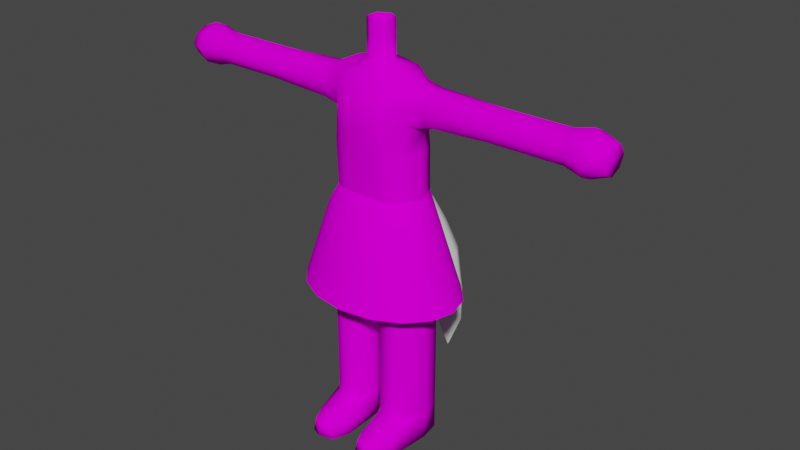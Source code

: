 # Source: chara-test2.blend  (saved by Blender 3.6.14; exported with 4.5.12 LTS)
import bpy
from mathutils import Matrix  # noqa: F401  (used for matrix-valued properties, if any)

bpy.ops.wm.read_factory_settings(use_empty=True)
scene = bpy.context.scene
scene.name = 'Scene'

# ---- collections
col_collection = bpy.data.collections.new('Collection'); scene.collection.children.link(col_collection)

# ---- images (referenced by path relative to the original .blend; pixels are not part of the script)
import os
ASSET_DIR = os.environ.get("B2B_ASSET_DIR", "")  # directory of the original .blend (textures are referenced by path, not embedded)
HERE = os.path.dirname(os.path.abspath(__file__))  # packed textures are extracted next to this script under _unpacked/

def load_image(name, relpath, width, height, colorspace="sRGB"):
    """Load a texture the original file referenced (path relative to the .blend, or extracted next to this script)."""
    p = next((c for c in (os.path.join(HERE, relpath), os.path.join(ASSET_DIR, relpath)) if relpath and os.path.exists(c)), "")
    if p:
        img = bpy.data.images.load(p, check_existing=True)
        img.name = name
    else:  # same state as the original file: an image datablock whose file is absent (Cycles renders it pink)
        img = bpy.data.images.new(name, width, height)
        img.source = "FILE"
        img.filepath = "//" + (relpath or name)
    img.colorspace_settings.name = colorspace
    return img
img_body_png = load_image('body.png', 'body.png', 1024, 1024, 'sRGB')

# ---- materials (node trees are filled in below, after node groups)
mat_material_001 = bpy.data.materials.new('Material.001')
mat_material_001.use_transparent_shadow = False
mat_tail = bpy.data.materials.new('Tail')
mat_tail.use_transparent_shadow = False

# ---- material node trees
mat_material_001.use_nodes = True; mat_material_001.node_tree.nodes.clear()
_N = mat_material_001.node_tree.nodes; _L = mat_material_001.node_tree.links
n0 = _N.new('ShaderNodeBsdfPrincipled'); n0.name = 'Principled BSDF'; n0.location = (10, 300)
n0.distribution = 'GGX'
n0.subsurface_method = 'RANDOM_WALK_SKIN'
n0.inputs[2].default_value = 1.0
n0.inputs[3].default_value = 1.45
n0.inputs[13].default_value = 0.0
n0.inputs[27].default_value = (0.0, 0.0, 0.0, 1.0)
n0.inputs[28].default_value = 1.0
n1 = _N.new('ShaderNodeOutputMaterial'); n1.name = 'Material Output'; n1.location = (300, 300)
n2 = _N.new('ShaderNodeTexImage'); n2.name = 'Image Texture'; n2.location = (-280, 280)
n2.image = img_body_png
_L.new(n0.outputs[0], n1.inputs[0])
_L.new(n2.outputs[0], n0.inputs[0])
n1.is_active_output = True
mat_tail.use_nodes = True; mat_tail.node_tree.nodes.clear()
_N = mat_tail.node_tree.nodes; _L = mat_tail.node_tree.links
n0 = _N.new('ShaderNodeBsdfPrincipled'); n0.name = 'Principled BSDF'; n0.location = (10, 300)
n0.distribution = 'GGX'
n0.subsurface_method = 'RANDOM_WALK_SKIN'
n0.inputs[3].default_value = 1.45
n0.inputs[27].default_value = (0.0, 0.0, 0.0, 1.0)
n0.inputs[28].default_value = 1.0
n1 = _N.new('ShaderNodeOutputMaterial'); n1.name = 'Material Output'; n1.location = (300, 300)
_L.new(n0.outputs[0], n1.inputs[0])
n1.is_active_output = True

# ---- world
world_world = bpy.data.worlds.new('World'); scene.world = world_world
world_world.use_nodes = True; world_world.node_tree.nodes.clear()
_N = world_world.node_tree.nodes; _L = world_world.node_tree.links
n0 = _N.new('ShaderNodeOutputWorld'); n0.name = 'World Output'; n0.location = (300, 300)
n1 = _N.new('ShaderNodeBackground'); n1.name = 'Background'; n1.location = (10, 300)
n1.inputs[0].default_value = (0.05088, 0.05088, 0.05088, 1.0)
_L.new(n1.outputs[0], n0.inputs[0])
n0.is_active_output = True
world_world.color = (0.05088, 0.05088, 0.05088)
world_world.use_sun_shadow = False
world_world.sun_shadow_jitter_overblur = 0.0

# ---- meshes
me_cube_001 = bpy.data.meshes.new('Cube.001')
me_cube_001.from_pydata([(-1.727, -0.8079, 8.95), (-1.616, -0.5747, 14.66), (-1.727, 1.117, 8.95), (-1.616, 0.5747, 14.66), (0.0, -0.7212, 8.95), (-4.429e-17, -0.9121, 14.87), (0.0, 1.03, 8.95), (-1.55e-17, 0.8432, 15.0), (-1.701, -0.8079, 7.337), (-1.949, 0.8079, 7.337), (-0.4668, -0.8079, 7.337), (-0.7862, 0.8079, 7.337), (-1.701, -0.8079, 4.677), (-1.949, 0.8079, 4.677), (-0.4668, -0.8079, 4.677), (-0.7862, 0.8079, 4.677), (-1.949, -0.8079, 2.384e-07), (-1.949, 0.8079, 2.384e-07), (-0.7145, -0.8079, 2.384e-07), (-0.7862, 0.8079, 2.384e-07), (-1.701, -0.8079, 1.011), (-0.4668, -0.8079, 1.011), (-0.7862, 0.8079, 1.011), (-1.949, 0.8079, 1.011), (-1.616, -0.5747, 13.3), (-1.616, 0.5747, 13.3), (0.0, 1.033, 13.04), (0.0, -1.345, 13.04), (-4.74, -0.4748, 14.44), (-4.74, 0.4748, 14.44), (-4.74, -0.4748, 13.53), (-4.74, 0.4748, 13.53), (-7.802, -0.4748, 14.44), (-7.802, 0.4748, 14.44), (-7.802, -0.4748, 13.53), (-7.802, 0.4748, 13.53), (-8.502, -0.6075, 14.56), (-8.502, 0.6075, 14.56), (-8.502, -0.6075, 13.4), (-8.502, 0.6075, 13.4), (-1.603, -0.6322, 13.96), (-1.603, 0.6322, 13.96), (0.0, 1.033, 14.0), (0.0, -1.296, 14.0), (-4.74, -0.7114, 13.98), (-4.74, 0.7114, 13.98), (-7.802, -0.7114, 13.98), (-7.802, 0.7114, 13.98), (-8.502, -0.9102, 13.98), (-8.502, 0.9102, 13.98), (-2.112, 0.0, 8.95), (-2.026, 0.0, 14.71), (0.0, 0.0, 8.95), (-2.067, -1.788e-07, 7.337), (-0.1644, -2.384e-07, 7.337), (-2.067, -1.788e-07, 4.677), (-0.3724, -2.384e-07, 4.677), (-2.067, -1.788e-07, 2.384e-07), (-0.3724, -2.384e-07, 2.384e-07), (-2.067, -1.788e-07, 1.011), (-0.3724, -2.384e-07, 1.011), (-1.975, 0.0, 13.05), (-4.74, 0.0, 14.66), (-4.74, 0.0, 13.3), (-7.802, 0.0, 14.66), (-7.802, 0.0, 13.3), (-8.502, 0.0, 14.85), (-8.502, 0.0, 13.11), (-1.0, 1.309, 8.95), (-1.0, 0.8105, 15.0), (-1.112, -1.0, 8.95), (-1.081, -0.7207, 14.82), (-1.412, 1.0, 7.337), (-1.164, -1.0, 7.337), (-1.412, 1.0, 4.677), (-1.164, -1.0, 4.677), (-1.412, 1.0, 2.384e-07), (-1.412, -1.0, 2.384e-07), (-1.412, 1.0, 1.011), (-1.164, -1.0, 1.011), (-1.0, -1.198, 13.04), (-1.0, 1.0, 13.04), (-1.0, -1.198, 14.0), (-1.0, 1.0, 14.0), (-1.412, -2.086e-07, 2.384e-07), (-1.0, 0.0, 15.19), (-9.254, -0.4008, 14.36), (-9.254, 0.4008, 14.36), (-9.254, -0.4008, 13.6), (-9.254, 0.4008, 13.6), (-9.254, -0.6006, 13.98), (-9.254, 0.6006, 13.98), (-9.254, 0.0, 14.56), (-9.254, 0.0, 13.41), (-1.908, -1.792, 2.384e-07), (-1.604, -2.466, 2.384e-07), (-1.156, -2.627, 2.384e-07), (-0.5738, -2.466, 2.384e-07), (-1.448, -2.463, 0.6501), (-0.7441, -2.463, 0.6501), (-1.794, -1.823, 0.5756), (-1.142, -2.572, 0.6501), (-0.3215, -1.792, 2.384e-07), (-0.4352, -1.823, 0.5756), (-1.438, 0.9625, 10.33), (0.0, 1.015, 10.33), (0.01093, -1.104, 10.35), (-1.438, -0.8079, 10.33), (-1.822, 0.0, 10.33), (-0.8224, 1.155, 10.33), (-0.8224, -1.054, 10.33), (-1.498, -0.8079, 12.12), (-1.498, 0.8607, 12.12), (0.0, 1.027, 12.12), (0.01093, -1.195, 12.13), (-1.882, 0.0, 12.12), (-1.0, 1.053, 12.12), (-1.0, -1.054, 12.12), (-0.5, -0.8713, 14.87), (-0.5, -1.348, 13.04), (-0.5, -1.324, 14.0), (-0.5, -1.164, 12.12), (0.0, 0.5213, 15.3), (-0.4515, 0.2607, 15.23), (-0.4515, -0.2607, 15.23), (0.0, -0.5213, 15.3), (-0.4515, 0.2607, 16.7), (0.0, 0.5213, 16.7), (-0.4515, -0.2607, 16.7), (0.0, -0.5213, 16.7), (-2.281, -0.4981, 13.41), (-2.281, 0.4981, 13.41), (-2.281, -0.4981, 14.55), (-2.281, 0.4981, 14.55), (-2.281, 0.6038, 13.98), (-2.281, -0.6038, 13.98), (-2.584, 0.0, 14.66), (-2.584, 0.0, 13.3), (-5.015, 0.4748, 13.53), (-5.015, 0.4748, 14.44), (-5.015, -0.4748, 14.44), (-5.015, -0.4748, 13.53), (-5.015, -0.7114, 13.98), (-5.015, 0.7114, 13.98), (-5.015, 0.0, 14.66), (-5.015, 0.0, 13.3), (-4.489, -0.4828, 13.51), (-4.489, -0.4828, 14.45), (-4.489, 0.7004, 13.98), (-4.489, -0.7004, 13.98), (-4.52, 0.0, 14.66), (-4.52, 0.0, 13.3), (-4.489, 0.4828, 13.51), (-4.489, 0.4828, 14.45), (-7.545, 0.4748, 13.53), (-7.545, -0.4748, 14.44), (-7.545, -0.7114, 13.98), (-7.545, 0.7114, 13.98), (-7.545, 0.0, 14.66), (-7.545, 0.0, 13.3), (-7.545, 0.4748, 14.44), (-7.545, -0.4748, 13.53), (-0.4668, -0.8079, 4.388), (-1.949, 0.8079, 4.388), (-1.701, -0.8079, 4.388), (-0.7862, 0.8079, 4.388), (-0.3724, -2.384e-07, 4.388), (-2.067, -1.788e-07, 4.388), (-1.164, -1.0, 4.388), (-1.412, 1.0, 4.388), (-0.4668, -0.8079, 5.002), (-0.7862, 0.8079, 5.002), (-1.949, 0.8079, 5.002), (-1.701, -0.8079, 5.002), (-2.067, -1.788e-07, 5.002), (-0.347, -2.384e-07, 5.002), (-1.412, 1.0, 5.002), (-1.164, -1.0, 5.002), (-1.701, -0.8079, 1.328), (-0.7862, 0.8079, 1.328), (-0.3724, -2.384e-07, 1.328), (-2.067, -1.788e-07, 1.328), (-1.164, -1.0, 1.328), (-1.412, 1.0, 1.328), (-0.4668, -0.8079, 1.328), (-1.949, 0.8079, 1.328), (-0.4515, -0.2607, 15.97), (0.0, -0.5213, 16.0), (-0.4515, 0.2607, 15.97), (0.0, 0.5213, 16.0), (1.727, -0.8079, 8.95), (1.616, -0.5747, 14.66), (1.727, 1.117, 8.95), (1.616, 0.5747, 14.66), (1.701, -0.8079, 7.337), (1.949, 0.8079, 7.337), (0.4668, -0.8079, 7.337), (0.7862, 0.8079, 7.337), (1.701, -0.8079, 4.677), (1.949, 0.8079, 4.677), (0.4668, -0.8079, 4.677), (0.7862, 0.8079, 4.677), (1.949, -0.8079, 2.384e-07), (1.949, 0.8079, 2.384e-07), (0.7145, -0.8079, 2.384e-07), (0.7862, 0.8079, 2.384e-07), (1.701, -0.8079, 1.011), (0.4668, -0.8079, 1.011), (0.7862, 0.8079, 1.011), (1.949, 0.8079, 1.011), (1.616, -0.5747, 13.3), (1.616, 0.5747, 13.3), (4.74, -0.4748, 14.44), (4.74, 0.4748, 14.44), (4.74, -0.4748, 13.53), (4.74, 0.4748, 13.53), (7.802, -0.4748, 14.44), (7.802, 0.4748, 14.44), (7.802, -0.4748, 13.53), (7.802, 0.4748, 13.53), (8.502, -0.6075, 14.56), (8.502, 0.6075, 14.56), (8.502, -0.6075, 13.4), (8.502, 0.6075, 13.4), (1.603, -0.6322, 13.96), (1.603, 0.6322, 13.96), (4.74, -0.7114, 13.98), (4.74, 0.7114, 13.98), (7.802, -0.7114, 13.98), (7.802, 0.7114, 13.98), (8.502, -0.9102, 13.98), (8.502, 0.9102, 13.98), (2.112, 0.0, 8.95), (2.026, 0.0, 14.71), (2.067, -1.788e-07, 7.337), (0.1644, -2.384e-07, 7.337), (2.067, -1.788e-07, 4.677), (0.3724, -2.384e-07, 4.677), (2.067, -1.788e-07, 2.384e-07), (0.3724, -2.384e-07, 2.384e-07), (2.067, -1.788e-07, 1.011), (0.3724, -2.384e-07, 1.011), (1.975, 0.0, 13.05), (4.74, 0.0, 14.66), (4.74, 0.0, 13.3), (7.802, 0.0, 14.66), (7.802, 0.0, 13.3), (8.502, 0.0, 14.85), (8.502, 0.0, 13.11), (1.0, 1.309, 8.95), (1.0, 0.8105, 15.0), (1.112, -1.0, 8.95), (1.081, -0.7207, 14.82), (1.412, 1.0, 7.337), (1.164, -1.0, 7.337), (1.412, 1.0, 4.677), (1.164, -1.0, 4.677), (1.412, 1.0, 2.384e-07), (1.412, -1.0, 2.384e-07), (1.412, 1.0, 1.011), (1.164, -1.0, 1.011), (1.0, -1.198, 13.04), (1.0, 1.0, 13.04), (1.0, -1.198, 14.0), (1.0, 1.0, 14.0), (1.412, -2.086e-07, 2.384e-07), (1.0, 0.0, 15.19), (9.254, -0.4008, 14.36), (9.254, 0.4008, 14.36), (9.254, -0.4008, 13.6), (9.254, 0.4008, 13.6), (9.254, -0.6006, 13.98), (9.254, 0.6006, 13.98), (9.254, 0.0, 14.56), (9.254, 0.0, 13.41), (1.908, -1.792, 2.384e-07), (1.604, -2.466, 2.384e-07), (1.156, -2.627, 2.384e-07), (0.5738, -2.466, 2.384e-07), (1.448, -2.463, 0.6501), (0.7441, -2.463, 0.6501), (1.794, -1.823, 0.5756), (1.142, -2.572, 0.6501), (0.3215, -1.792, 2.384e-07), (0.4352, -1.823, 0.5756), (1.438, 0.9625, 10.33), (1.438, -0.8079, 10.33), (1.822, 0.0, 10.33), (0.8224, 1.155, 10.33), (0.8224, -1.054, 10.33), (1.498, -0.8079, 12.12), (1.498, 0.8607, 12.12), (1.882, 0.0, 12.12), (1.0, 1.053, 12.12), (1.0, -1.054, 12.12), (0.5, -0.8713, 14.87), (0.5, -1.348, 13.04), (0.5, -1.324, 14.0), (0.5, -1.164, 12.12), (0.4515, 0.2607, 15.23), (0.4515, -0.2607, 15.23), (0.4515, 0.2607, 16.7), (0.4515, -0.2607, 16.7), (2.281, -0.4981, 13.41), (2.281, 0.4981, 13.41), (2.281, -0.4981, 14.55), (2.281, 0.4981, 14.55), (2.281, 0.6038, 13.98), (2.281, -0.6038, 13.98), (2.584, 0.0, 14.66), (2.584, 0.0, 13.3), (5.015, 0.4748, 13.53), (5.015, 0.4748, 14.44), (5.015, -0.4748, 14.44), (5.015, -0.4748, 13.53), (5.015, -0.7114, 13.98), (5.015, 0.7114, 13.98), (5.015, 0.0, 14.66), (5.015, 0.0, 13.3), (4.489, -0.4828, 13.51), (4.489, -0.4828, 14.45), (4.489, 0.7004, 13.98), (4.489, -0.7004, 13.98), (4.52, 0.0, 14.66), (4.52, 0.0, 13.3), (4.489, 0.4828, 13.51), (4.489, 0.4828, 14.45), (7.545, 0.4748, 13.53), (7.545, -0.4748, 14.44), (7.545, -0.7114, 13.98), (7.545, 0.7114, 13.98), (7.545, 0.0, 14.66), (7.545, 0.0, 13.3), (7.545, 0.4748, 14.44), (7.545, -0.4748, 13.53), (0.4668, -0.8079, 4.388), (1.949, 0.8079, 4.388), (1.701, -0.8079, 4.388), (0.7862, 0.8079, 4.388), (0.3724, -2.384e-07, 4.388), (2.067, -1.788e-07, 4.388), (1.164, -1.0, 4.388), (1.412, 1.0, 4.388), (0.4668, -0.8079, 5.002), (0.7862, 0.8079, 5.002), (1.949, 0.8079, 5.002), (1.701, -0.8079, 5.002), (2.067, -1.788e-07, 5.002), (0.347, -2.384e-07, 5.002), (1.412, 1.0, 5.002), (1.164, -1.0, 5.002), (1.701, -0.8079, 1.328), (0.7862, 0.8079, 1.328), (0.3724, -2.384e-07, 1.328), (2.067, -1.788e-07, 1.328), (1.164, -1.0, 1.328), (1.412, 1.0, 1.328), (0.4668, -0.8079, 1.328), (1.949, 0.8079, 1.328), (0.4515, -0.2607, 15.97), (0.4515, 0.2607, 15.97), (-3.427, 0.4904, 13.46), (-3.427, 0.4904, 14.5), (-3.427, -0.4904, 13.46), (-3.427, -0.4904, 14.5), (-3.427, 0.6521, 13.98), (-3.427, -0.6521, 13.98), (-3.427, 0.0, 14.66), (-3.427, 0.0, 13.3), (3.427, 0.4904, 13.46), (3.427, 0.4904, 14.5), (3.427, -0.4904, 13.46), (3.427, -0.4904, 14.5), (3.427, 0.6521, 13.98), (3.427, -0.6521, 13.98), (3.427, 0.0, 14.66), (3.427, 0.0, 13.3)], [], [(151, 146, 30, 63), (82, 71, 1, 40), (4, 196, 254, 251), (85, 51, 1, 71), (175, 170, 14, 56), (52, 4, 10, 54), (83, 69, 7, 42), (70, 0, 8, 73), (16, 77, 96, 95), (174, 172, 13, 55), (177, 173, 12, 75), (50, 2, 9, 53), (176, 171, 15, 74), (84, 58, 18, 77), (78, 22, 19, 76), (59, 23, 17, 57), (181, 185, 23, 59), (180, 184, 21, 60), (21, 79, 101, 99), (182, 178, 20, 79), (117, 80, 24, 111), (183, 179, 22, 78), (115, 61, 25, 112), (157, 154, 35, 47), (149, 147, 28, 44), (148, 152, 31, 45), (150, 153, 29, 62), (47, 35, 39, 49), (156, 155, 32, 46), (159, 161, 34, 65), (158, 160, 33, 64), (46, 32, 36, 48), (65, 34, 38, 67), (64, 33, 37, 66), (34, 46, 48, 38), (161, 156, 46, 34), (33, 47, 49, 37), (153, 148, 45, 29), (146, 149, 44, 30), (160, 157, 47, 33), (80, 82, 40, 24), (116, 81, 26, 113), (32, 64, 66, 36), (35, 65, 67, 39), (155, 158, 64, 32), (154, 159, 65, 35), (147, 150, 62, 28), (111, 24, 61, 115), (179, 180, 60, 22), (178, 181, 59, 20), (18, 58, 102, 97), (22, 60, 58, 19), (81, 83, 42, 26), (173, 174, 55, 12), (68, 6, 11, 72), (171, 175, 56, 15), (69, 3, 51, 85), (0, 50, 53, 8), (152, 151, 63, 31), (76, 19, 58, 84), (17, 76, 84, 57), (25, 41, 83, 81), (119, 120, 82, 80), (112, 25, 81, 116), (121, 119, 80, 117), (125, 118, 5), (185, 183, 78, 23), (23, 78, 76, 17), (57, 84, 77, 16), (172, 176, 74, 13), (184, 182, 79, 21), (58, 60, 103, 102), (6, 52, 54, 11), (170, 177, 75, 14), (2, 68, 72, 9), (120, 118, 71, 82), (41, 3, 69, 83), (37, 49, 91, 87), (67, 38, 88, 93), (49, 39, 89, 91), (48, 36, 86, 90), (38, 48, 90, 88), (39, 67, 93, 89), (36, 66, 92, 86), (66, 37, 87, 92), (90, 86, 92, 87, 91, 89, 93, 88), (101, 98, 95, 96), (103, 99, 97, 102), (98, 100, 94, 95), (124, 118, 125), (20, 59, 100, 98), (59, 57, 94, 100), (99, 101, 96, 97), (60, 21, 99, 103), (79, 20, 98, 101), (57, 16, 95, 94), (77, 18, 97, 96), (2, 104, 109, 68), (0, 107, 108, 50), (50, 108, 104, 2), (4, 106, 110, 70), (70, 110, 107, 0), (68, 109, 105, 6), (104, 112, 116, 109), (107, 111, 115, 108), (108, 115, 112, 104), (106, 114, 121, 117, 110), (110, 117, 111, 107), (43, 5, 118, 120), (114, 27, 119, 121), (27, 43, 120, 119), (109, 116, 113, 105), (186, 187, 129, 128), (188, 186, 128, 126), (189, 188, 126, 127), (25, 61, 137, 131), (1, 51, 136, 132), (24, 40, 135, 130), (3, 41, 134, 133), (51, 3, 133, 136), (41, 25, 131, 134), (40, 1, 132, 135), (61, 24, 130, 137), (31, 63, 145, 138), (28, 62, 144, 140), (29, 45, 143, 139), (30, 44, 142, 141), (62, 29, 139, 144), (63, 30, 141, 145), (44, 28, 140, 142), (45, 31, 138, 143), (361, 368, 151, 152), (364, 367, 150, 147), (363, 366, 149, 146), (362, 365, 148, 153), (367, 362, 153, 150), (365, 361, 152, 148), (366, 364, 147, 149), (368, 363, 146, 151), (138, 145, 159, 154), (140, 144, 158, 155), (139, 143, 157, 160), (141, 142, 156, 161), (144, 139, 160, 158), (145, 141, 161, 159), (142, 140, 155, 156), (143, 138, 154, 157), (14, 75, 168, 162), (13, 74, 169, 163), (12, 55, 167, 164), (15, 56, 166, 165), (74, 15, 165, 169), (75, 12, 164, 168), (56, 14, 162, 166), (55, 13, 163, 167), (235, 348, 343, 196), (10, 73, 177, 170), (9, 72, 176, 172), (11, 54, 175, 171), (8, 53, 174, 173), (72, 11, 171, 176), (73, 8, 173, 177), (53, 9, 172, 174), (162, 168, 182, 184), (163, 169, 183, 185), (164, 167, 181, 178), (165, 166, 180, 179), (169, 165, 179, 183), (168, 164, 178, 182), (166, 162, 184, 180), (167, 163, 185, 181), (124, 85, 71), (123, 69, 85), (124, 71, 118), (124, 123, 85), (7, 69, 122), (69, 123, 122), (122, 123, 188, 189), (123, 124, 186, 188), (124, 125, 187, 186), (324, 244, 214, 319), (263, 224, 191, 252), (266, 252, 191, 233), (348, 237, 200, 343), (52, 235, 196, 4), (264, 42, 7, 250), (251, 254, 194, 190), (202, 276, 277, 258), (347, 236, 199, 345), (350, 256, 198, 346), (232, 234, 195, 192), (349, 255, 201, 344), (265, 258, 204, 239), (259, 257, 205, 208), (240, 238, 203, 209), (354, 240, 209, 358), (353, 241, 207, 357), (207, 280, 282, 260), (355, 260, 206, 351), (294, 290, 210, 261), (356, 259, 208, 352), (292, 291, 211, 242), (330, 229, 219, 327), (322, 226, 212, 320), (321, 227, 215, 325), (323, 243, 213, 326), (229, 231, 223, 219), (329, 228, 216, 328), (332, 246, 218, 334), (331, 245, 217, 333), (228, 230, 220, 216), (246, 248, 222, 218), (245, 247, 221, 217), (218, 222, 230, 228), (334, 218, 228, 329), (217, 221, 231, 229), (326, 213, 227, 321), (319, 214, 226, 322), (333, 217, 229, 330), (261, 210, 224, 263), (293, 113, 26, 262), (216, 220, 247, 245), (219, 223, 248, 246), (328, 216, 245, 331), (327, 219, 246, 332), (320, 212, 243, 323), (290, 292, 242, 210), (352, 208, 241, 353), (351, 206, 240, 354), (204, 278, 283, 239), (208, 205, 239, 241), (262, 26, 42, 264), (346, 198, 236, 347), (249, 253, 197, 6), (344, 201, 237, 348), (250, 266, 233, 193), (190, 194, 234, 232), (325, 215, 244, 324), (257, 265, 239, 205), (203, 238, 265, 257), (211, 262, 264, 225), (296, 261, 263, 297), (291, 293, 262, 211), (298, 294, 261, 296), (125, 5, 295), (358, 209, 259, 356), (209, 203, 257, 259), (238, 202, 258, 265), (345, 199, 255, 349), (357, 207, 260, 355), (239, 283, 284, 241), (6, 197, 235, 52), (343, 200, 256, 350), (192, 195, 253, 249), (297, 263, 252, 295), (225, 264, 250, 193), (221, 268, 272, 231), (248, 274, 269, 222), (231, 272, 270, 223), (230, 271, 267, 220), (222, 269, 271, 230), (223, 270, 274, 248), (220, 267, 273, 247), (247, 273, 268, 221), (271, 269, 274, 270, 272, 268, 273, 267), (282, 277, 276, 279), (284, 283, 278, 280), (279, 276, 275, 281), (300, 125, 295), (206, 279, 281, 240), (240, 281, 275, 238), (280, 278, 277, 282), (241, 284, 280, 207), (260, 282, 279, 206), (238, 275, 276, 202), (258, 277, 278, 204), (192, 249, 288, 285), (190, 232, 287, 286), (232, 192, 285, 287), (4, 251, 289, 106), (251, 190, 286, 289), (249, 6, 105, 288), (285, 288, 293, 291), (286, 287, 292, 290), (287, 285, 291, 292), (106, 289, 294, 298, 114), (289, 286, 290, 294), (43, 297, 295, 5), (114, 298, 296, 27), (27, 296, 297, 43), (288, 105, 113, 293), (359, 302, 129, 187), (360, 301, 302, 359), (189, 127, 301, 360), (211, 304, 310, 242), (191, 305, 309, 233), (210, 303, 308, 224), (193, 306, 307, 225), (233, 309, 306, 193), (225, 307, 304, 211), (224, 308, 305, 191), (242, 310, 303, 210), (215, 311, 318, 244), (212, 313, 317, 243), (213, 312, 316, 227), (214, 314, 315, 226), (243, 317, 312, 213), (244, 318, 314, 214), (226, 315, 313, 212), (227, 316, 311, 215), (369, 325, 324, 376), (372, 320, 323, 375), (371, 319, 322, 374), (370, 326, 321, 373), (375, 323, 326, 370), (373, 321, 325, 369), (374, 322, 320, 372), (376, 324, 319, 371), (311, 327, 332, 318), (313, 328, 331, 317), (312, 333, 330, 316), (314, 334, 329, 315), (317, 331, 333, 312), (318, 332, 334, 314), (315, 329, 328, 313), (316, 330, 327, 311), (200, 335, 341, 256), (199, 336, 342, 255), (198, 337, 340, 236), (201, 338, 339, 237), (255, 342, 338, 201), (256, 341, 337, 198), (237, 339, 335, 200), (236, 340, 336, 199), (196, 343, 350, 254), (195, 345, 349, 253), (197, 344, 348, 235), (194, 346, 347, 234), (253, 349, 344, 197), (254, 350, 346, 194), (234, 347, 345, 195), (335, 357, 355, 341), (336, 358, 356, 342), (337, 351, 354, 340), (338, 352, 353, 339), (342, 356, 352, 338), (341, 355, 351, 337), (339, 353, 357, 335), (340, 354, 358, 336), (300, 252, 266), (299, 266, 250), (300, 295, 252), (300, 266, 299), (7, 122, 250), (250, 122, 299), (122, 189, 360, 299), (299, 360, 359, 300), (300, 359, 187, 125), (54, 10, 170, 175), (4, 70, 73, 10), (137, 130, 363, 368), (135, 132, 364, 366), (134, 131, 361, 365), (136, 133, 362, 367), (133, 134, 365, 362), (130, 135, 366, 363), (132, 136, 367, 364), (131, 137, 368, 361), (310, 376, 371, 303), (308, 374, 372, 305), (307, 373, 369, 304), (309, 375, 370, 306), (306, 370, 373, 307), (303, 371, 374, 308), (305, 372, 375, 309), (304, 369, 376, 310)])
me_cube_001.polygons.foreach_set('use_smooth', [True] * 376)
_uv = me_cube_001.uv_layers.new(name='UVMap')
_uv.uv.foreach_set('vector', [0.06775, 0.8313, 0.06404, 0.8072, 0.07556, 0.806, 0.07789, 0.8303, 0.7515, 0.1265, 0.7167, 0.1221, 0.7178, 0.09928, 0.747, 0.09451, 0.1234, 0.3215, 0.1412, 0.3255, 0.1413, 0.3334, 0.1242, 0.3334, 0.6864, 0.122, 0.6967, 0.08131, 0.7178, 0.09928, 0.7167, 0.1221, 0.5071, 0.2692, 0.5068, 0.2378, 0.5194, 0.2376, 0.5197, 0.269, 0.1245, 0.3071, 0.1234, 0.2994, 0.1412, 0.2954, 0.1417, 0.3048, 0.8135, 0.4481, 0.8506, 0.4515, 0.8498, 0.4862, 0.8126, 0.4862, 0.1242, 0.2875, 0.1247, 0.2809, 0.1414, 0.2813, 0.1413, 0.2875, 0.726, 0.8627, 0.7047, 0.866, 0.6751, 0.8107, 0.6952, 0.826, 0.5064, 0.1529, 0.5065, 0.1211, 0.5191, 0.1212, 0.5191, 0.1529, 0.5066, 0.2096, 0.5065, 0.1875, 0.5191, 0.1874, 0.5192, 0.2096, 0.1249, 0.2721, 0.1242, 0.2609, 0.1411, 0.2629, 0.1413, 0.2718, 0.5066, 0.09895, 0.5069, 0.0736, 0.5194, 0.07374, 0.5192, 0.09906, 0.7022, 0.6878, 0.7359, 0.7223, 0.7067, 0.7404, 0.6732, 0.7335, 0.8027, 0.6707, 0.7944, 0.7024, 0.7506, 0.6915, 0.7506, 0.6598, 0.7786, 0.8593, 0.7944, 0.8901, 0.7583, 0.906, 0.7432, 0.8842, 0.7889, 0.8528, 0.8074, 0.8841, 0.7944, 0.8901, 0.7786, 0.8593, 0.7912, 0.7505, 0.7686, 0.7776, 0.7548, 0.7709, 0.779, 0.7437, 0.7548, 0.7709, 0.7512, 0.8064, 0.7048, 0.8068, 0.7059, 0.7987, 0.7641, 0.8058, 0.7687, 0.8259, 0.7569, 0.8311, 0.7512, 0.8064, 0.8226, 0.1234, 0.7867, 0.1244, 0.7749, 0.08775, 0.8233, 0.1019, 0.8184, 0.6751, 0.8094, 0.7075, 0.7944, 0.7024, 0.8027, 0.6707, 0.7373, 0.3937, 0.7714, 0.3883, 0.7875, 0.414, 0.7388, 0.4279, 0.1885, 0.7053, 0.1983, 0.6873, 0.2074, 0.6936, 0.1964, 0.7091, 0.0629, 0.7835, 0.06137, 0.7601, 0.07268, 0.7599, 0.07413, 0.7828, 0.06352, 0.6888, 0.06508, 0.6648, 0.07675, 0.6662, 0.07484, 0.6897, 0.06265, 0.7363, 0.06164, 0.7124, 0.07301, 0.7127, 0.07247, 0.7364, 0.1964, 0.7091, 0.2074, 0.6936, 0.225, 0.7117, 0.2118, 0.7206, 0.1867, 0.7716, 0.1822, 0.7544, 0.1899, 0.7528, 0.1949, 0.7683, 0.208, 0.814, 0.1955, 0.7905, 0.2053, 0.7848, 0.221, 0.8067, 0.1806, 0.7381, 0.1832, 0.7219, 0.1907, 0.7239, 0.1879, 0.7383, 0.1949, 0.7683, 0.1899, 0.7528, 0.2051, 0.7484, 0.211, 0.7573, 0.221, 0.8067, 0.2053, 0.7848, 0.2244, 0.7671, 0.2479, 0.7743, 0.1879, 0.7383, 0.1907, 0.7239, 0.2056, 0.729, 0.2036, 0.7387, 0.2053, 0.7848, 0.1949, 0.7683, 0.211, 0.7573, 0.2244, 0.7671, 0.1955, 0.7905, 0.1867, 0.7716, 0.1949, 0.7683, 0.2053, 0.7848, 0.1907, 0.7239, 0.1964, 0.7091, 0.2118, 0.7206, 0.2056, 0.729, 0.06164, 0.7124, 0.06352, 0.6888, 0.07484, 0.6897, 0.07301, 0.7127, 0.06404, 0.8072, 0.0629, 0.7835, 0.07413, 0.7828, 0.07556, 0.806, 0.1832, 0.7219, 0.1885, 0.7053, 0.1964, 0.7091, 0.1907, 0.7239, 0.7867, 0.1244, 0.7515, 0.1265, 0.747, 0.09451, 0.7749, 0.08775, 0.7394, 0.448, 0.7757, 0.4464, 0.7757, 0.4862, 0.7398, 0.4862, 0.1899, 0.7528, 0.1879, 0.7383, 0.2036, 0.7387, 0.2051, 0.7484, 0.2074, 0.6936, 0.2235, 0.6736, 0.2479, 0.7055, 0.225, 0.7117, 0.1822, 0.7544, 0.1806, 0.7381, 0.1879, 0.7383, 0.1899, 0.7528, 0.1983, 0.6873, 0.2121, 0.6655, 0.2235, 0.6736, 0.2074, 0.6936, 0.06137, 0.7601, 0.06265, 0.7363, 0.07247, 0.7364, 0.07268, 0.7599, 0.8233, 0.1019, 0.7749, 0.08775, 0.7904, 0.0627, 0.8259, 0.06742, 0.8094, 0.7075, 0.7912, 0.7505, 0.779, 0.7437, 0.7944, 0.7024, 0.7687, 0.8259, 0.7889, 0.8528, 0.7786, 0.8593, 0.7569, 0.8311, 0.7067, 0.7404, 0.7359, 0.7223, 0.7048, 0.7752, 0.6935, 0.7881, 0.7944, 0.7024, 0.779, 0.7437, 0.7359, 0.7223, 0.7506, 0.6915, 0.7757, 0.4464, 0.8135, 0.4481, 0.8126, 0.4862, 0.7757, 0.4862, 0.5065, 0.1875, 0.5064, 0.1529, 0.5191, 0.1529, 0.5191, 0.1874, 0.1232, 0.2537, 0.1218, 0.2432, 0.1408, 0.2493, 0.1408, 0.2566, 0.5069, 0.0736, 0.5074, 0.03824, 0.5198, 0.03884, 0.5194, 0.07374, 0.8506, 0.4515, 0.8462, 0.4235, 0.8668, 0.4044, 0.8789, 0.4452, 0.1247, 0.2809, 0.1249, 0.2721, 0.1413, 0.2718, 0.1414, 0.2813, 0.06508, 0.6648, 0.06932, 0.6403, 0.07966, 0.6415, 0.07675, 0.6662, 0.7506, 0.6598, 0.7506, 0.6915, 0.7359, 0.7223, 0.7022, 0.6878, 0.7583, 0.906, 0.7576, 0.9281, 0.7236, 0.9013, 0.7432, 0.8842, 0.7875, 0.414, 0.8162, 0.4198, 0.8135, 0.4481, 0.7757, 0.4464, 0.7869, 0.1441, 0.7529, 0.1448, 0.7515, 0.1265, 0.7867, 0.1244, 0.7388, 0.4279, 0.7875, 0.414, 0.7757, 0.4464, 0.7394, 0.448, 0.8224, 0.1431, 0.7869, 0.1441, 0.7867, 0.1244, 0.8226, 0.1234, 0.6976, 0.1624, 0.718, 0.1444, 0.7187, 0.1624, 0.8074, 0.8841, 0.8184, 0.9102, 0.8039, 0.9161, 0.7944, 0.8901, 0.7944, 0.8901, 0.8039, 0.9161, 0.7576, 0.9281, 0.7583, 0.906, 0.7432, 0.8842, 0.7236, 0.9013, 0.7047, 0.866, 0.726, 0.8627, 0.5065, 0.1211, 0.5066, 0.09895, 0.5192, 0.09906, 0.5191, 0.1212, 0.7686, 0.7776, 0.7641, 0.8058, 0.7512, 0.8064, 0.7548, 0.7709, 0.7359, 0.7223, 0.779, 0.7437, 0.7155, 0.7851, 0.7048, 0.7752, 0.1218, 0.2432, 0.1252, 0.2327, 0.1417, 0.238, 0.1408, 0.2493, 0.5068, 0.2378, 0.5066, 0.2096, 0.5192, 0.2096, 0.5194, 0.2376, 0.1242, 0.2609, 0.1232, 0.2537, 0.1408, 0.2566, 0.1411, 0.2629, 0.7529, 0.1448, 0.718, 0.1444, 0.7167, 0.1221, 0.7515, 0.1265, 0.8162, 0.4198, 0.8462, 0.4235, 0.8506, 0.4515, 0.8135, 0.4481, 0.2056, 0.729, 0.2118, 0.7206, 0.2186, 0.7297, 0.215, 0.7343, 0.2479, 0.7743, 0.2244, 0.7671, 0.2261, 0.7481, 0.2342, 0.7391, 0.2118, 0.7206, 0.225, 0.7117, 0.2261, 0.7301, 0.2186, 0.7297, 0.211, 0.7573, 0.2051, 0.7484, 0.2145, 0.7436, 0.2182, 0.7483, 0.2244, 0.7671, 0.211, 0.7573, 0.2182, 0.7483, 0.2261, 0.7481, 0.225, 0.7117, 0.2479, 0.7055, 0.2342, 0.7391, 0.2261, 0.7301, 0.2051, 0.7484, 0.2036, 0.7387, 0.2125, 0.7389, 0.2145, 0.7436, 0.2036, 0.7387, 0.2056, 0.729, 0.215, 0.7343, 0.2125, 0.7389, 0.2182, 0.7483, 0.2145, 0.7436, 0.2125, 0.7389, 0.215, 0.7343, 0.2186, 0.7297, 0.2261, 0.7301, 0.2342, 0.7391, 0.2261, 0.7481, 0.7048, 0.8068, 0.7068, 0.8136, 0.6952, 0.826, 0.6751, 0.8107, 0.7155, 0.7851, 0.7059, 0.7987, 0.6935, 0.7881, 0.7048, 0.7752, 0.7068, 0.8136, 0.7183, 0.8258, 0.7095, 0.8366, 0.6952, 0.826, 0.692, 0.1437, 0.718, 0.1444, 0.6976, 0.1624, 0.7569, 0.8311, 0.7786, 0.8593, 0.7183, 0.8258, 0.7068, 0.8136, 0.7786, 0.8593, 0.7432, 0.8842, 0.7095, 0.8366, 0.7183, 0.8258, 0.7059, 0.7987, 0.7048, 0.8068, 0.6751, 0.8107, 0.6935, 0.7881, 0.779, 0.7437, 0.7548, 0.7709, 0.7059, 0.7987, 0.7155, 0.7851, 0.7512, 0.8064, 0.7569, 0.8311, 0.7068, 0.8136, 0.7048, 0.8068, 0.7432, 0.8842, 0.726, 0.8627, 0.6952, 0.826, 0.7095, 0.8366, 0.6732, 0.7335, 0.7067, 0.7404, 0.6935, 0.7881, 0.6751, 0.8107, 0.1242, 0.2609, 0.11, 0.2611, 0.109, 0.2543, 0.1232, 0.2537, 0.1247, 0.2809, 0.1101, 0.282, 0.1104, 0.2723, 0.1249, 0.2721, 0.1249, 0.2721, 0.1104, 0.2723, 0.11, 0.2611, 0.1242, 0.2609, 0.1234, 0.2994, 0.1081, 0.2978, 0.1094, 0.289, 0.1242, 0.2875, 0.1242, 0.2875, 0.1094, 0.289, 0.1101, 0.282, 0.1247, 0.2809, 0.1232, 0.2537, 0.109, 0.2543, 0.1075, 0.2457, 0.1218, 0.2432, 0.6733, 0.4325, 0.7388, 0.4279, 0.7394, 0.448, 0.6735, 0.4559, 0.8916, 0.1062, 0.8233, 0.1019, 0.8259, 0.06742, 0.8934, 0.07222, 0.6732, 0.3952, 0.7373, 0.3937, 0.7388, 0.4279, 0.6733, 0.4325, 0.8902, 0.1628, 0.8219, 0.1629, 0.8224, 0.1431, 0.8226, 0.1234, 0.8909, 0.1313, 0.8909, 0.1313, 0.8226, 0.1234, 0.8233, 0.1019, 0.8916, 0.1062, 0.7527, 0.1624, 0.7187, 0.1624, 0.718, 0.1444, 0.7529, 0.1448, 0.8219, 0.1629, 0.7871, 0.1624, 0.7869, 0.1441, 0.8224, 0.1431, 0.7871, 0.1624, 0.7527, 0.1624, 0.7529, 0.1448, 0.7869, 0.1441, 0.6735, 0.4559, 0.7394, 0.448, 0.7398, 0.4862, 0.6736, 0.4862, 0.3329, 0.851, 0.353, 0.8523, 0.353, 0.8794, 0.3329, 0.8794, 0.3129, 0.851, 0.3329, 0.851, 0.3329, 0.8794, 0.3129, 0.8794, 0.2928, 0.8523, 0.3129, 0.851, 0.3129, 0.8794, 0.2928, 0.8794, 0.7875, 0.414, 0.7714, 0.3883, 0.7838, 0.3674, 0.7986, 0.386, 0.7178, 0.09928, 0.6967, 0.08131, 0.696, 0.06089, 0.7168, 0.07111, 0.7749, 0.08775, 0.747, 0.09451, 0.7401, 0.06664, 0.7634, 0.06077, 0.8462, 0.4235, 0.8162, 0.4198, 0.8224, 0.3912, 0.8462, 0.395, 0.8668, 0.4044, 0.8462, 0.4235, 0.8462, 0.395, 0.8668, 0.3839, 0.8162, 0.4198, 0.7875, 0.414, 0.7986, 0.386, 0.8224, 0.3912, 0.747, 0.09451, 0.7178, 0.09928, 0.7168, 0.07111, 0.7401, 0.06664, 0.7904, 0.0627, 0.7749, 0.08775, 0.7634, 0.06077, 0.7777, 0.04209, 0.07675, 0.6662, 0.07966, 0.6415, 0.09273, 0.6431, 0.08952, 0.6676, 0.07268, 0.7599, 0.07247, 0.7364, 0.08463, 0.7365, 0.08494, 0.7595, 0.07301, 0.7127, 0.07484, 0.6897, 0.08715, 0.6907, 0.08534, 0.7134, 0.07556, 0.806, 0.07413, 0.7828, 0.08634, 0.782, 0.0882, 0.8049, 0.07247, 0.7364, 0.07301, 0.7127, 0.08534, 0.7134, 0.08463, 0.7365, 0.07789, 0.8303, 0.07556, 0.806, 0.0882, 0.8049, 0.09065, 0.8291, 0.07413, 0.7828, 0.07268, 0.7599, 0.08494, 0.7595, 0.08634, 0.782, 0.07484, 0.6897, 0.07675, 0.6662, 0.08952, 0.6676, 0.08715, 0.6907, 0.01526, 0.66, 0.01748, 0.6355, 0.06932, 0.6403, 0.06508, 0.6648, 0.01238, 0.7603, 0.01214, 0.736, 0.06265, 0.7363, 0.06137, 0.7601, 0.01485, 0.8113, 0.01383, 0.7858, 0.0629, 0.7835, 0.06404, 0.8072, 0.01244, 0.7117, 0.01401, 0.6859, 0.06352, 0.6888, 0.06164, 0.7124, 0.01214, 0.736, 0.01244, 0.7117, 0.06164, 0.7124, 0.06265, 0.7363, 0.01401, 0.6859, 0.01526, 0.66, 0.06508, 0.6648, 0.06352, 0.6888, 0.01383, 0.7858, 0.01238, 0.7603, 0.06137, 0.7601, 0.0629, 0.7835, 0.01678, 0.8354, 0.01485, 0.8113, 0.06404, 0.8072, 0.06775, 0.8313, 0.08952, 0.6676, 0.09273, 0.6431, 0.2121, 0.6655, 0.1983, 0.6873, 0.08494, 0.7595, 0.08463, 0.7365, 0.1806, 0.7381, 0.1822, 0.7544, 0.08534, 0.7134, 0.08715, 0.6907, 0.1885, 0.7053, 0.1832, 0.7219, 0.0882, 0.8049, 0.08634, 0.782, 0.1867, 0.7716, 0.1955, 0.7905, 0.08463, 0.7365, 0.08534, 0.7134, 0.1832, 0.7219, 0.1806, 0.7381, 0.09065, 0.8291, 0.0882, 0.8049, 0.1955, 0.7905, 0.208, 0.814, 0.08634, 0.782, 0.08494, 0.7595, 0.1822, 0.7544, 0.1867, 0.7716, 0.08715, 0.6907, 0.08952, 0.6676, 0.1983, 0.6873, 0.1885, 0.7053, 0.5194, 0.2376, 0.5192, 0.2096, 0.5304, 0.2095, 0.5306, 0.2375, 0.5191, 0.1212, 0.5192, 0.09906, 0.5304, 0.09913, 0.5304, 0.1212, 0.5191, 0.1874, 0.5191, 0.1529, 0.5303, 0.1529, 0.5304, 0.1874, 0.5194, 0.07374, 0.5198, 0.03884, 0.531, 0.03894, 0.5306, 0.07384, 0.5192, 0.09906, 0.5194, 0.07374, 0.5306, 0.07384, 0.5304, 0.09913, 0.5192, 0.2096, 0.5191, 0.1874, 0.5304, 0.1874, 0.5304, 0.2095, 0.5197, 0.269, 0.5194, 0.2376, 0.5306, 0.2375, 0.5308, 0.2689, 0.5191, 0.1529, 0.5191, 0.1212, 0.5304, 0.1212, 0.5303, 0.1529, 0.4164, 0.3138, 0.5071, 0.3172, 0.5068, 0.3487, 0.4149, 0.3477, 0.4149, 0.2387, 0.4152, 0.2102, 0.5066, 0.2096, 0.5068, 0.2378, 0.4145, 0.1215, 0.4134, 0.09857, 0.5066, 0.09895, 0.5065, 0.1211, 0.4131, 0.07194, 0.4166, 0.03133, 0.5074, 0.03824, 0.5069, 0.0736, 0.4153, 0.188, 0.4152, 0.1535, 0.5064, 0.1529, 0.5065, 0.1875, 0.4134, 0.09857, 0.4131, 0.07194, 0.5069, 0.0736, 0.5066, 0.09895, 0.4152, 0.2102, 0.4153, 0.188, 0.5065, 0.1875, 0.5066, 0.2096, 0.4152, 0.1535, 0.4145, 0.1215, 0.5065, 0.1211, 0.5064, 0.1529, 0.5306, 0.2375, 0.5304, 0.2095, 0.6488, 0.2093, 0.6488, 0.2372, 0.5304, 0.1212, 0.5304, 0.09913, 0.6487, 0.09947, 0.6487, 0.1215, 0.5304, 0.1874, 0.5303, 0.1529, 0.6487, 0.153, 0.6487, 0.1872, 0.5306, 0.07384, 0.531, 0.03894, 0.6489, 0.03922, 0.6488, 0.0742, 0.5304, 0.09913, 0.5306, 0.07384, 0.6488, 0.0742, 0.6487, 0.09947, 0.5304, 0.2095, 0.5304, 0.1874, 0.6487, 0.1872, 0.6488, 0.2093, 0.5308, 0.2689, 0.5306, 0.2375, 0.6488, 0.2372, 0.6489, 0.2686, 0.5303, 0.1529, 0.5304, 0.1212, 0.6487, 0.1215, 0.6487, 0.153, 0.692, 0.1437, 0.6864, 0.122, 0.7167, 0.1221, 0.8737, 0.4676, 0.8506, 0.4515, 0.8789, 0.4452, 0.692, 0.1437, 0.7167, 0.1221, 0.718, 0.1444, 0.692, 0.1437, 0.6732, 0.1401, 0.6864, 0.122, 0.8498, 0.4862, 0.8506, 0.4515, 0.8666, 0.4862, 0.8506, 0.4515, 0.8737, 0.4676, 0.8666, 0.4862, 0.2928, 0.8252, 0.3129, 0.8227, 0.3129, 0.851, 0.2928, 0.8523, 0.3129, 0.8227, 0.3329, 0.8227, 0.3329, 0.851, 0.3129, 0.851, 0.3329, 0.8227, 0.353, 0.8252, 0.353, 0.8523, 0.3329, 0.851, 0.3525, 0.6046, 0.3626, 0.606, 0.3594, 0.6301, 0.3479, 0.6285, 0.7515, 0.1984, 0.747, 0.2304, 0.7178, 0.2256, 0.7167, 0.2028, 0.6864, 0.2028, 0.7167, 0.2028, 0.7178, 0.2256, 0.6967, 0.2436, 0.5071, 0.3172, 0.5197, 0.3175, 0.5194, 0.3488, 0.5068, 0.3487, 0.1245, 0.3138, 0.1417, 0.3161, 0.1412, 0.3255, 0.1234, 0.3215, 0.8135, 0.5244, 0.8126, 0.4862, 0.8498, 0.4862, 0.8506, 0.521, 0.1242, 0.3334, 0.1413, 0.3334, 0.1414, 0.3396, 0.1247, 0.34, 0.8955, 0.7252, 0.8647, 0.7619, 0.8446, 0.7772, 0.8742, 0.7219, 0.5064, 0.4335, 0.5191, 0.4335, 0.5191, 0.4653, 0.5065, 0.4653, 0.5066, 0.3768, 0.5192, 0.3769, 0.5191, 0.399, 0.5065, 0.399, 0.1249, 0.3488, 0.1413, 0.3491, 0.1411, 0.358, 0.1242, 0.36, 0.5066, 0.4875, 0.5192, 0.4874, 0.5194, 0.5127, 0.5069, 0.5128, 0.8717, 0.9001, 0.8427, 0.8544, 0.8762, 0.8475, 0.9054, 0.8656, 0.9722, 0.9171, 0.9201, 0.9281, 0.9201, 0.8964, 0.9639, 0.8855, 0.9481, 0.7286, 0.9127, 0.7037, 0.9278, 0.6819, 0.9639, 0.6978, 0.9584, 0.7351, 0.9481, 0.7286, 0.9639, 0.6978, 0.9769, 0.7037, 0.9607, 0.8374, 0.9485, 0.8442, 0.9243, 0.817, 0.9381, 0.8103, 0.9243, 0.817, 0.8754, 0.7891, 0.8743, 0.7811, 0.9207, 0.7815, 0.9336, 0.7821, 0.9207, 0.7815, 0.9263, 0.7568, 0.9382, 0.762, 0.8226, 0.2015, 0.8233, 0.2229, 0.7749, 0.2371, 0.7867, 0.2005, 0.9879, 0.9128, 0.9722, 0.9171, 0.9639, 0.8855, 0.9789, 0.8804, 0.7373, 0.5788, 0.7388, 0.5446, 0.7875, 0.5585, 0.7714, 0.5842, 0.4688, 0.7345, 0.4769, 0.7309, 0.4876, 0.7469, 0.4782, 0.753, 0.3459, 0.6521, 0.3571, 0.6532, 0.3548, 0.6759, 0.3435, 0.6754, 0.343, 0.7467, 0.3544, 0.7463, 0.3555, 0.7699, 0.3437, 0.7709, 0.3439, 0.6992, 0.3537, 0.6995, 0.3534, 0.7232, 0.342, 0.723, 0.4769, 0.7309, 0.4927, 0.7197, 0.506, 0.7291, 0.4876, 0.7469, 0.4689, 0.6681, 0.477, 0.6717, 0.4716, 0.6869, 0.464, 0.6851, 0.4912, 0.6271, 0.5037, 0.6346, 0.4877, 0.6557, 0.4782, 0.6497, 0.4619, 0.7013, 0.4691, 0.7013, 0.4716, 0.7157, 0.4639, 0.7176, 0.477, 0.6717, 0.4928, 0.683, 0.4867, 0.6916, 0.4716, 0.6869, 0.5037, 0.6346, 0.5292, 0.6671, 0.5059, 0.6737, 0.4877, 0.6557, 0.4691, 0.7013, 0.4849, 0.7013, 0.4866, 0.711, 0.4716, 0.7157, 0.4877, 0.6557, 0.5059, 0.6737, 0.4928, 0.683, 0.477, 0.6717, 0.4782, 0.6497, 0.4877, 0.6557, 0.477, 0.6717, 0.4689, 0.6681, 0.4716, 0.7157, 0.4866, 0.711, 0.4927, 0.7197, 0.4769, 0.7309, 0.342, 0.723, 0.3534, 0.7232, 0.3544, 0.7463, 0.343, 0.7467, 0.3479, 0.6285, 0.3594, 0.6301, 0.3571, 0.6532, 0.3459, 0.6521, 0.4639, 0.7176, 0.4716, 0.7157, 0.4769, 0.7309, 0.4688, 0.7345, 0.7867, 0.2005, 0.7749, 0.2371, 0.747, 0.2304, 0.7515, 0.1984, 0.7394, 0.5245, 0.7398, 0.4862, 0.7757, 0.4862, 0.7757, 0.5261, 0.4716, 0.6869, 0.4867, 0.6916, 0.4849, 0.7013, 0.4691, 0.7013, 0.4876, 0.7469, 0.506, 0.7291, 0.5292, 0.7358, 0.5034, 0.7676, 0.464, 0.6851, 0.4716, 0.6869, 0.4691, 0.7013, 0.4619, 0.7013, 0.4782, 0.753, 0.4876, 0.7469, 0.5034, 0.7676, 0.4916, 0.7755, 0.3435, 0.6754, 0.3548, 0.6759, 0.3537, 0.6995, 0.3439, 0.6992, 0.8233, 0.2229, 0.8259, 0.2575, 0.7904, 0.2622, 0.7749, 0.2371, 0.9789, 0.8804, 0.9639, 0.8855, 0.9485, 0.8442, 0.9607, 0.8374, 0.9382, 0.762, 0.9263, 0.7568, 0.9481, 0.7286, 0.9584, 0.7351, 0.8762, 0.8475, 0.863, 0.7998, 0.8743, 0.8127, 0.9054, 0.8656, 0.9639, 0.8855, 0.9201, 0.8964, 0.9054, 0.8656, 0.9485, 0.8442, 0.7757, 0.5261, 0.7757, 0.4862, 0.8126, 0.4862, 0.8135, 0.5244, 0.5065, 0.399, 0.5191, 0.399, 0.5191, 0.4335, 0.5064, 0.4335, 0.1232, 0.3672, 0.1408, 0.3643, 0.1408, 0.3716, 0.1218, 0.3777, 0.5069, 0.5128, 0.5194, 0.5127, 0.5198, 0.5476, 0.5074, 0.5482, 0.8506, 0.521, 0.8789, 0.5273, 0.8668, 0.5681, 0.8462, 0.549, 0.1247, 0.34, 0.1414, 0.3396, 0.1413, 0.3491, 0.1249, 0.3488, 0.3437, 0.7709, 0.3555, 0.7699, 0.3575, 0.7948, 0.347, 0.7956, 0.9201, 0.9281, 0.8717, 0.9001, 0.9054, 0.8656, 0.9201, 0.8964, 0.9278, 0.6819, 0.9127, 0.7037, 0.8931, 0.6866, 0.9271, 0.6598, 0.7875, 0.5585, 0.7757, 0.5261, 0.8135, 0.5244, 0.8162, 0.5527, 0.7869, 0.1808, 0.7867, 0.2005, 0.7515, 0.1984, 0.7529, 0.1801, 0.7388, 0.5446, 0.7394, 0.5245, 0.7757, 0.5261, 0.7875, 0.5585, 0.8224, 0.1817, 0.8226, 0.2015, 0.7867, 0.2005, 0.7869, 0.1808, 0.6976, 0.1624, 0.7187, 0.1624, 0.718, 0.1805, 0.9769, 0.7037, 0.9639, 0.6978, 0.9734, 0.6718, 0.9879, 0.6777, 0.9639, 0.6978, 0.9278, 0.6819, 0.9271, 0.6598, 0.9734, 0.6718, 0.9127, 0.7037, 0.8955, 0.7252, 0.8742, 0.7219, 0.8931, 0.6866, 0.5065, 0.4653, 0.5191, 0.4653, 0.5192, 0.4874, 0.5066, 0.4875, 0.9381, 0.8103, 0.9243, 0.817, 0.9207, 0.7815, 0.9336, 0.7821, 0.9054, 0.8656, 0.8743, 0.8127, 0.885, 0.8028, 0.9485, 0.8442, 0.1218, 0.3777, 0.1408, 0.3716, 0.1417, 0.3829, 0.1252, 0.3882, 0.5068, 0.3487, 0.5194, 0.3488, 0.5192, 0.3769, 0.5066, 0.3768, 0.1242, 0.36, 0.1411, 0.358, 0.1408, 0.3643, 0.1232, 0.3672, 0.7529, 0.1801, 0.7515, 0.1984, 0.7167, 0.2028, 0.718, 0.1805, 0.8162, 0.5527, 0.8135, 0.5244, 0.8506, 0.521, 0.8462, 0.549, 0.4866, 0.711, 0.4959, 0.706, 0.4996, 0.7107, 0.4927, 0.7197, 0.5292, 0.6671, 0.5155, 0.7013, 0.5073, 0.6923, 0.5059, 0.6737, 0.4927, 0.7197, 0.4996, 0.7107, 0.5075, 0.7103, 0.506, 0.7291, 0.4928, 0.683, 0.4998, 0.6921, 0.4962, 0.6967, 0.4867, 0.6916, 0.5059, 0.6737, 0.5073, 0.6923, 0.4998, 0.6921, 0.4928, 0.683, 0.506, 0.7291, 0.5075, 0.7103, 0.5155, 0.7013, 0.5292, 0.7358, 0.4867, 0.6916, 0.4962, 0.6967, 0.4938, 0.7014, 0.4849, 0.7013, 0.4849, 0.7013, 0.4938, 0.7014, 0.4959, 0.706, 0.4866, 0.711, 0.4998, 0.6921, 0.5073, 0.6923, 0.5155, 0.7013, 0.5075, 0.7103, 0.4996, 0.7107, 0.4959, 0.706, 0.4938, 0.7014, 0.4962, 0.6967, 0.8743, 0.7811, 0.8446, 0.7772, 0.8647, 0.7619, 0.8763, 0.7743, 0.885, 0.8028, 0.8743, 0.8127, 0.863, 0.7998, 0.8754, 0.7891, 0.8763, 0.7743, 0.8647, 0.7619, 0.879, 0.7512, 0.8878, 0.7621, 0.692, 0.1811, 0.6976, 0.1624, 0.718, 0.1805, 0.9263, 0.7568, 0.8763, 0.7743, 0.8878, 0.7621, 0.9481, 0.7286, 0.9481, 0.7286, 0.8878, 0.7621, 0.879, 0.7512, 0.9127, 0.7037, 0.8754, 0.7891, 0.863, 0.7998, 0.8446, 0.7772, 0.8743, 0.7811, 0.9485, 0.8442, 0.885, 0.8028, 0.8754, 0.7891, 0.9243, 0.817, 0.9207, 0.7815, 0.8743, 0.7811, 0.8763, 0.7743, 0.9263, 0.7568, 0.9127, 0.7037, 0.879, 0.7512, 0.8647, 0.7619, 0.8955, 0.7252, 0.8427, 0.8544, 0.8446, 0.7772, 0.863, 0.7998, 0.8762, 0.8475, 0.1242, 0.36, 0.1232, 0.3672, 0.109, 0.3665, 0.11, 0.3598, 0.1247, 0.34, 0.1249, 0.3488, 0.1104, 0.3486, 0.1101, 0.3389, 0.1249, 0.3488, 0.1242, 0.36, 0.11, 0.3598, 0.1104, 0.3486, 0.1234, 0.3215, 0.1242, 0.3334, 0.1094, 0.3319, 0.1082, 0.3233, 0.1242, 0.3334, 0.1247, 0.34, 0.1101, 0.3389, 0.1094, 0.3319, 0.1232, 0.3672, 0.1218, 0.3777, 0.1075, 0.3752, 0.109, 0.3665, 0.6733, 0.54, 0.6735, 0.5166, 0.7394, 0.5245, 0.7388, 0.5446, 0.8916, 0.2187, 0.8934, 0.2527, 0.8259, 0.2575, 0.8233, 0.2229, 0.6732, 0.5773, 0.6733, 0.54, 0.7388, 0.5446, 0.7373, 0.5788, 0.8902, 0.1628, 0.8909, 0.1936, 0.8226, 0.2015, 0.8224, 0.1817, 0.8219, 0.1629, 0.8909, 0.1936, 0.8916, 0.2187, 0.8233, 0.2229, 0.8226, 0.2015, 0.7527, 0.1624, 0.7529, 0.1801, 0.718, 0.1805, 0.7187, 0.1624, 0.8219, 0.1629, 0.8224, 0.1817, 0.7869, 0.1808, 0.7871, 0.1624, 0.7871, 0.1624, 0.7869, 0.1808, 0.7529, 0.1801, 0.7527, 0.1624, 0.6735, 0.5166, 0.6736, 0.4862, 0.7398, 0.4862, 0.7394, 0.5245, 0.3731, 0.851, 0.3731, 0.8794, 0.353, 0.8794, 0.353, 0.8523, 0.3932, 0.851, 0.3932, 0.8794, 0.3731, 0.8794, 0.3731, 0.851, 0.4133, 0.8523, 0.4133, 0.8794, 0.3932, 0.8794, 0.3932, 0.851, 0.7875, 0.5585, 0.7986, 0.5865, 0.7838, 0.6051, 0.7714, 0.5842, 0.7178, 0.2256, 0.7168, 0.2538, 0.696, 0.264, 0.6967, 0.2436, 0.7749, 0.2371, 0.7634, 0.2641, 0.7401, 0.2582, 0.747, 0.2304, 0.8462, 0.549, 0.8462, 0.5775, 0.8224, 0.5813, 0.8162, 0.5527, 0.8668, 0.5681, 0.8668, 0.5886, 0.8462, 0.5775, 0.8462, 0.549, 0.8162, 0.5527, 0.8224, 0.5813, 0.7986, 0.5865, 0.7875, 0.5585, 0.747, 0.2304, 0.7401, 0.2582, 0.7168, 0.2538, 0.7178, 0.2256, 0.7904, 0.2622, 0.7777, 0.2828, 0.7634, 0.2641, 0.7749, 0.2371, 0.3555, 0.7699, 0.3683, 0.769, 0.3706, 0.7937, 0.3575, 0.7948, 0.3548, 0.6759, 0.367, 0.6768, 0.3659, 0.6998, 0.3537, 0.6995, 0.3534, 0.7232, 0.3658, 0.7229, 0.3668, 0.7457, 0.3544, 0.7463, 0.3594, 0.6301, 0.3719, 0.6317, 0.3692, 0.6544, 0.3571, 0.6532, 0.3537, 0.6995, 0.3659, 0.6998, 0.3658, 0.7229, 0.3534, 0.7232, 0.3626, 0.606, 0.3752, 0.6077, 0.3719, 0.6317, 0.3594, 0.6301, 0.3571, 0.6532, 0.3692, 0.6544, 0.367, 0.6768, 0.3548, 0.6759, 0.3544, 0.7463, 0.3668, 0.7457, 0.3683, 0.769, 0.3555, 0.7699, 0.2936, 0.7738, 0.3437, 0.7709, 0.347, 0.7956, 0.2949, 0.7984, 0.2946, 0.6733, 0.3435, 0.6754, 0.3439, 0.6992, 0.2934, 0.6976, 0.299, 0.6225, 0.3479, 0.6285, 0.3459, 0.6521, 0.297, 0.6479, 0.2928, 0.7219, 0.342, 0.723, 0.343, 0.7467, 0.2934, 0.7478, 0.2934, 0.6976, 0.3439, 0.6992, 0.342, 0.723, 0.2928, 0.7219, 0.2934, 0.7478, 0.343, 0.7467, 0.3437, 0.7709, 0.2936, 0.7738, 0.297, 0.6479, 0.3459, 0.6521, 0.3435, 0.6754, 0.2946, 0.6733, 0.3019, 0.5986, 0.3525, 0.6046, 0.3479, 0.6285, 0.299, 0.6225, 0.3683, 0.769, 0.4782, 0.753, 0.4916, 0.7755, 0.3706, 0.7937, 0.367, 0.6768, 0.464, 0.6851, 0.4619, 0.7013, 0.3659, 0.6998, 0.3658, 0.7229, 0.4639, 0.7176, 0.4688, 0.7345, 0.3668, 0.7457, 0.3719, 0.6317, 0.4782, 0.6497, 0.4689, 0.6681, 0.3692, 0.6544, 0.3659, 0.6998, 0.4619, 0.7013, 0.4639, 0.7176, 0.3658, 0.7229, 0.3752, 0.6077, 0.4912, 0.6271, 0.4782, 0.6497, 0.3719, 0.6317, 0.3692, 0.6544, 0.4689, 0.6681, 0.464, 0.6851, 0.367, 0.6768, 0.3668, 0.7457, 0.4688, 0.7345, 0.4782, 0.753, 0.3683, 0.769, 0.5194, 0.3488, 0.5306, 0.3489, 0.5304, 0.3769, 0.5192, 0.3769, 0.5191, 0.4653, 0.5304, 0.4652, 0.5304, 0.4873, 0.5192, 0.4874, 0.5191, 0.399, 0.5304, 0.3991, 0.5303, 0.4335, 0.5191, 0.4335, 0.5194, 0.5127, 0.5306, 0.5126, 0.531, 0.5475, 0.5198, 0.5476, 0.5192, 0.4874, 0.5304, 0.4873, 0.5306, 0.5126, 0.5194, 0.5127, 0.5192, 0.3769, 0.5304, 0.3769, 0.5304, 0.3991, 0.5191, 0.399, 0.5197, 0.3175, 0.5308, 0.3175, 0.5306, 0.3489, 0.5194, 0.3488, 0.5191, 0.4335, 0.5303, 0.4335, 0.5304, 0.4652, 0.5191, 0.4653, 0.4149, 0.3477, 0.5068, 0.3487, 0.5066, 0.3768, 0.4152, 0.3762, 0.4145, 0.465, 0.5065, 0.4653, 0.5066, 0.4875, 0.4134, 0.4879, 0.4131, 0.5145, 0.5069, 0.5128, 0.5074, 0.5482, 0.4166, 0.5551, 0.4153, 0.3985, 0.5065, 0.399, 0.5064, 0.4335, 0.4152, 0.4329, 0.4134, 0.4879, 0.5066, 0.4875, 0.5069, 0.5128, 0.4131, 0.5145, 0.4152, 0.3762, 0.5066, 0.3768, 0.5065, 0.399, 0.4153, 0.3985, 0.4152, 0.4329, 0.5064, 0.4335, 0.5065, 0.4653, 0.4145, 0.465, 0.5306, 0.3489, 0.6488, 0.3493, 0.6488, 0.3772, 0.5304, 0.3769, 0.5304, 0.4652, 0.6487, 0.465, 0.6487, 0.487, 0.5304, 0.4873, 0.5304, 0.3991, 0.6487, 0.3992, 0.6487, 0.4334, 0.5303, 0.4335, 0.5306, 0.5126, 0.6488, 0.5122, 0.6489, 0.5472, 0.531, 0.5475, 0.5304, 0.4873, 0.6487, 0.487, 0.6488, 0.5122, 0.5306, 0.5126, 0.5304, 0.3769, 0.6488, 0.3772, 0.6487, 0.3992, 0.5304, 0.3991, 0.5308, 0.3175, 0.6489, 0.3179, 0.6488, 0.3493, 0.5306, 0.3489, 0.5303, 0.4335, 0.6487, 0.4334, 0.6487, 0.465, 0.5304, 0.4652, 0.692, 0.1811, 0.7167, 0.2028, 0.6864, 0.2028, 0.8737, 0.5049, 0.8789, 0.5273, 0.8506, 0.521, 0.692, 0.1811, 0.718, 0.1805, 0.7167, 0.2028, 0.692, 0.1811, 0.6864, 0.2028, 0.6732, 0.1848, 0.8498, 0.4862, 0.8666, 0.4862, 0.8506, 0.521, 0.8506, 0.521, 0.8666, 0.4862, 0.8737, 0.5049, 0.4133, 0.8252, 0.4133, 0.8523, 0.3932, 0.851, 0.3932, 0.8227, 0.3932, 0.8227, 0.3932, 0.851, 0.3731, 0.851, 0.3731, 0.8227, 0.3731, 0.8227, 0.3731, 0.851, 0.353, 0.8523, 0.353, 0.8252, 0.4164, 0.2726, 0.4149, 0.2387, 0.5068, 0.2378, 0.5071, 0.2692, 0.1234, 0.2994, 0.1242, 0.2875, 0.1413, 0.2875, 0.1412, 0.2954, 0.7777, 0.04209, 0.7634, 0.06077, 0.7501, 0.01784, 0.7684, 0.01214, 0.7401, 0.06664, 0.7168, 0.07111, 0.7101, 0.02702, 0.7301, 0.02246, 0.8224, 0.3912, 0.7986, 0.386, 0.811, 0.3423, 0.8312, 0.3463, 0.8668, 0.3839, 0.8462, 0.395, 0.8514, 0.3503, 0.8706, 0.3526, 0.8462, 0.395, 0.8224, 0.3912, 0.8312, 0.3463, 0.8514, 0.3503, 0.7634, 0.06077, 0.7401, 0.06664, 0.7301, 0.02246, 0.7501, 0.01784, 0.7168, 0.07111, 0.696, 0.06089, 0.6912, 0.02994, 0.7101, 0.02702, 0.7986, 0.386, 0.7838, 0.3674, 0.7924, 0.337, 0.811, 0.3423, 0.7777, 0.2828, 0.7684, 0.3127, 0.75, 0.307, 0.7634, 0.2641, 0.7401, 0.2582, 0.7301, 0.3024, 0.7101, 0.2978, 0.7168, 0.2538, 0.8224, 0.5813, 0.8312, 0.6262, 0.811, 0.6302, 0.7986, 0.5865, 0.8668, 0.5886, 0.8706, 0.6199, 0.8514, 0.6222, 0.8462, 0.5775, 0.8462, 0.5775, 0.8514, 0.6222, 0.8312, 0.6262, 0.8224, 0.5813, 0.7634, 0.2641, 0.75, 0.307, 0.7301, 0.3024, 0.7401, 0.2582, 0.7168, 0.2538, 0.7101, 0.2978, 0.6912, 0.2949, 0.696, 0.264, 0.7986, 0.5865, 0.811, 0.6302, 0.7924, 0.6355, 0.7838, 0.6051])
me_cube_001.materials.append(mat_material_001)
me_cube_001.use_remesh_fix_poles = True
me_cube_001.use_remesh_preserve_attributes = False
me_cube_001.update()
me_cube_002 = bpy.data.meshes.new('Cube.002')
me_cube_002.from_pydata([(-1.438, 0.9625, 10.33), (0.0, 1.015, 10.33), (0.01093, -1.104, 10.35), (-1.438, -0.8079, 10.33), (-1.822, 0.0, 10.33), (-0.8224, 1.155, 10.33), (-0.8224, -1.054, 10.33), (0.0, 2.49, 6.227), (-1.284, 2.301, 6.227), (-2.373, 1.761, 6.227), (-3.101, 0.953, 6.227), (-3.356, -1.088e-07, 6.227), (-3.101, -0.953, 6.227), (-2.373, -1.761, 6.227), (-1.284, -2.301, 6.227), (0.0, -2.49, 6.227), (-1.6, -1.187, 9.415), (-2.091, -0.6425, 9.415), (-2.263, -7.339e-08, 9.415), (-2.091, 0.6425, 9.415), (-1.6, 1.187, 9.415), (-0.866, 1.551, 9.415), (0.0, 1.679, 9.415), (-0.866, -1.551, 9.415), (0.0, -1.679, 9.415), (1.438, 0.9625, 10.33), (1.438, -0.8079, 10.33), (1.822, 0.0, 10.33), (0.8224, 1.155, 10.33), (0.8224, -1.054, 10.33), (1.284, 2.301, 6.227), (2.373, 1.761, 6.227), (3.101, 0.953, 6.227), (3.356, -1.088e-07, 6.227), (3.101, -0.953, 6.227), (2.373, -1.761, 6.227), (1.284, -2.301, 6.227), (1.6, -1.187, 9.415), (2.091, -0.6425, 9.415), (2.263, -7.339e-08, 9.415), (2.091, 0.6425, 9.415), (1.6, 1.187, 9.415), (0.866, 1.551, 9.415), (0.866, -1.551, 9.415), (-1.075, 0.7287, 10.84), (0.0002295, 0.7682, 10.84), (0.0084, -0.8165, 10.84), (-1.075, -0.5953, 10.84), (-1.363, 0.008872, 10.84), (-0.6149, 0.8724, 10.84), (-0.6149, -0.7793, 10.84), (1.076, 0.7287, 10.84), (1.076, -0.5953, 10.84), (1.363, 0.008872, 10.84), (0.6153, 0.8724, 10.84), (0.6153, -0.7793, 10.84), (-1.987, 1.474, 7.821), (-2.596, 0.7978, 7.821), (0.0, 2.085, 7.821), (-1.075, 1.926, 7.821), (-1.075, -1.926, 7.821), (0.0, -2.085, 7.821), (-2.596, -0.7977, 7.821), (-1.987, -1.474, 7.821), (-2.81, -9.112e-08, 7.821), (1.987, 1.474, 7.821), (2.596, 0.7978, 7.821), (1.075, 1.926, 7.821), (1.075, -1.926, 7.821), (2.596, -0.7977, 7.821), (1.987, -1.474, 7.821), (2.81, -9.112e-08, 7.821)], [], [(56, 19, 57), (58, 21, 59), (61, 23, 24), (63, 17, 16), (57, 18, 64), (59, 20, 56), (60, 16, 23), (62, 18, 17), (0, 20, 5), (4, 17, 18), (6, 16, 3), (28, 22, 42), (4, 19, 0), (3, 17, 4), (2, 23, 6), (40, 65, 66), (42, 58, 67), (61, 43, 68), (70, 38, 69), (39, 66, 71), (41, 67, 65), (68, 37, 70), (69, 39, 71), (2, 43, 24), (26, 37, 29), (27, 40, 39), (28, 41, 25), (1, 5, 22), (29, 43, 2), (27, 38, 26), (25, 40, 27), (0, 19, 20), (6, 23, 16), (28, 1, 22), (5, 20, 21), (4, 18, 19), (3, 16, 17), (2, 24, 23), (26, 38, 37), (28, 42, 41), (29, 37, 43), (27, 39, 38), (25, 41, 40), (5, 21, 22), (25, 53, 51), (6, 47, 50), (5, 44, 0), (29, 52, 26), (2, 50, 46), (28, 51, 54), (3, 48, 47), (2, 55, 29), (1, 49, 5), (26, 53, 27), (0, 48, 4), (1, 54, 45), (34, 71, 33), (36, 70, 35), (65, 30, 31), (71, 32, 33), (35, 69, 34), (15, 68, 36), (67, 7, 30), (66, 31, 32), (12, 64, 62), (14, 63, 60), (8, 56, 9), (10, 64, 11), (13, 62, 63), (15, 60, 61), (7, 59, 8), (9, 57, 10), (56, 20, 19), (58, 22, 21), (61, 60, 23), (63, 62, 17), (57, 19, 18), (59, 21, 20), (60, 63, 16), (62, 64, 18), (40, 41, 65), (42, 22, 58), (61, 24, 43), (70, 37, 38), (39, 40, 66), (41, 42, 67), (68, 43, 37), (69, 38, 39), (25, 27, 53), (6, 3, 47), (5, 49, 44), (29, 55, 52), (2, 6, 50), (28, 25, 51), (3, 4, 48), (2, 46, 55), (1, 45, 49), (26, 52, 53), (0, 44, 48), (1, 28, 54), (34, 69, 71), (36, 68, 70), (65, 67, 30), (71, 66, 32), (35, 70, 69), (15, 61, 68), (67, 58, 7), (66, 65, 31), (12, 11, 64), (14, 13, 63), (8, 59, 56), (10, 57, 64), (13, 12, 62), (15, 14, 60), (7, 58, 59), (9, 56, 57)])
me_cube_002.polygons.foreach_set('use_smooth', [True] * 116)
_uv = me_cube_002.uv_layers.new(name='UVMap')
_uv.uv.foreach_set('vector', [0.1453, 0.1158, 0.1745, 0.1781, 0.1215, 0.1416, 0.2091, 0.06484, 0.2175, 0.1372, 0.1749, 0.0898, 0.07476, 0.3117, 0.139, 0.2788, 0.1374, 0.3117, 0.0822, 0.231, 0.1501, 0.2217, 0.1433, 0.2484, 0.1215, 0.1416, 0.1601, 0.1988, 0.1036, 0.168, 0.1749, 0.0898, 0.1938, 0.1579, 0.1453, 0.1158, 0.07674, 0.2698, 0.1433, 0.2484, 0.139, 0.2788, 0.091, 0.1971, 0.1601, 0.1988, 0.1501, 0.2217, 0.2192, 0.1853, 0.1938, 0.1579, 0.2392, 0.1697, 0.1945, 0.2182, 0.1501, 0.2217, 0.1601, 0.1988, 0.1797, 0.2783, 0.1433, 0.2484, 0.1822, 0.2519, 0.2392, 0.4537, 0.2452, 0.5059, 0.2175, 0.4862, 0.1945, 0.2182, 0.1745, 0.1781, 0.2192, 0.1853, 0.1822, 0.2519, 0.1501, 0.2217, 0.1945, 0.2182, 0.1803, 0.3121, 0.139, 0.2788, 0.1797, 0.2783, 0.1745, 0.4453, 0.1453, 0.5076, 0.1214, 0.4817, 0.2175, 0.4862, 0.2091, 0.5586, 0.1749, 0.5336, 0.07476, 0.3117, 0.139, 0.3445, 0.07673, 0.3536, 0.08219, 0.3923, 0.1501, 0.4017, 0.09098, 0.4262, 0.1601, 0.4246, 0.1214, 0.4817, 0.1036, 0.4554, 0.1938, 0.4655, 0.1749, 0.5336, 0.1453, 0.5076, 0.07673, 0.3536, 0.1433, 0.375, 0.08219, 0.3923, 0.09098, 0.4262, 0.1601, 0.4246, 0.1036, 0.4554, 0.1803, 0.3121, 0.139, 0.3445, 0.1374, 0.3117, 0.1822, 0.3715, 0.1433, 0.375, 0.1797, 0.345, 0.1945, 0.4052, 0.1745, 0.4453, 0.1601, 0.4246, 0.2392, 0.4537, 0.1938, 0.4655, 0.2192, 0.4381, 0.2685, 0.1553, 0.2392, 0.1697, 0.2452, 0.1175, 0.1797, 0.345, 0.139, 0.3445, 0.1803, 0.3121, 0.1945, 0.4052, 0.1501, 0.4017, 0.1822, 0.3715, 0.2192, 0.4381, 0.1745, 0.4453, 0.1945, 0.4052, 0.2192, 0.1853, 0.1745, 0.1781, 0.1938, 0.1579, 0.1797, 0.2783, 0.139, 0.2788, 0.1433, 0.2484, 0.2392, 0.4537, 0.2685, 0.4681, 0.2452, 0.5059, 0.2392, 0.1697, 0.1938, 0.1579, 0.2175, 0.1372, 0.1945, 0.2182, 0.1601, 0.1988, 0.1745, 0.1781, 0.1822, 0.2519, 0.1433, 0.2484, 0.1501, 0.2217, 0.1803, 0.3121, 0.1374, 0.3117, 0.139, 0.2788, 0.1822, 0.3715, 0.1501, 0.4017, 0.1433, 0.375, 0.2392, 0.4537, 0.2175, 0.4862, 0.1938, 0.4655, 0.1797, 0.345, 0.1433, 0.375, 0.139, 0.3445, 0.1945, 0.4052, 0.1601, 0.4246, 0.1501, 0.4017, 0.2192, 0.4381, 0.1938, 0.4655, 0.1745, 0.4453, 0.2392, 0.1697, 0.2175, 0.1372, 0.2452, 0.1175, 0.2192, 0.4381, 0.1945, 0.4052, 0.2192, 0.4381, 0.1797, 0.2783, 0.1822, 0.2519, 0.1797, 0.2783, 0.2392, 0.1697, 0.2192, 0.1853, 0.2192, 0.1853, 0.1797, 0.345, 0.1822, 0.3715, 0.1822, 0.3715, 0.1803, 0.3121, 0.1797, 0.2783, 0.1803, 0.3121, 0.2392, 0.4537, 0.2192, 0.4381, 0.2392, 0.4537, 0.1822, 0.2519, 0.1945, 0.2182, 0.1822, 0.2519, 0.1803, 0.3121, 0.1797, 0.345, 0.1797, 0.345, 0.2685, 0.1553, 0.2392, 0.1697, 0.2392, 0.1697, 0.1822, 0.3715, 0.1945, 0.4052, 0.1945, 0.4052, 0.2192, 0.1853, 0.1945, 0.2182, 0.1945, 0.2182, 0.2685, 0.4681, 0.2392, 0.4537, 0.2685, 0.4681, 0.03187, 0.4508, 0.1036, 0.4554, 0.04717, 0.4861, 0.01448, 0.3627, 0.08219, 0.3923, 0.02111, 0.4097, 0.1453, 0.5076, 0.1322, 0.5809, 0.09688, 0.5496, 0.1036, 0.4554, 0.06841, 0.5182, 0.04717, 0.4861, 0.02111, 0.4097, 0.09098, 0.4262, 0.03187, 0.4508, 0.01214, 0.3117, 0.07673, 0.3536, 0.01448, 0.3627, 0.1749, 0.5336, 0.1729, 0.6113, 0.1322, 0.5809, 0.1214, 0.4817, 0.09688, 0.5496, 0.06841, 0.5182, 0.03189, 0.1725, 0.1036, 0.168, 0.091, 0.1971, 0.01449, 0.2607, 0.0822, 0.231, 0.07674, 0.2698, 0.1322, 0.04245, 0.1453, 0.1158, 0.09691, 0.07373, 0.06844, 0.1052, 0.1036, 0.168, 0.0472, 0.1373, 0.02113, 0.2137, 0.091, 0.1971, 0.0822, 0.231, 0.01214, 0.3117, 0.07674, 0.2698, 0.07476, 0.3117, 0.173, 0.01214, 0.1749, 0.0898, 0.1322, 0.04245, 0.09691, 0.07373, 0.1215, 0.1416, 0.06844, 0.1052, 0.1453, 0.1158, 0.1938, 0.1579, 0.1745, 0.1781, 0.2091, 0.06484, 0.2452, 0.1175, 0.2175, 0.1372, 0.07476, 0.3117, 0.07674, 0.2698, 0.139, 0.2788, 0.0822, 0.231, 0.091, 0.1971, 0.1501, 0.2217, 0.1215, 0.1416, 0.1745, 0.1781, 0.1601, 0.1988, 0.1749, 0.0898, 0.2175, 0.1372, 0.1938, 0.1579, 0.07674, 0.2698, 0.0822, 0.231, 0.1433, 0.2484, 0.091, 0.1971, 0.1036, 0.168, 0.1601, 0.1988, 0.1745, 0.4453, 0.1938, 0.4655, 0.1453, 0.5076, 0.2175, 0.4862, 0.2452, 0.5059, 0.2091, 0.5586, 0.07476, 0.3117, 0.1374, 0.3117, 0.139, 0.3445, 0.08219, 0.3923, 0.1433, 0.375, 0.1501, 0.4017, 0.1601, 0.4246, 0.1745, 0.4453, 0.1214, 0.4817, 0.1938, 0.4655, 0.2175, 0.4862, 0.1749, 0.5336, 0.07673, 0.3536, 0.139, 0.3445, 0.1433, 0.375, 0.09098, 0.4262, 0.1501, 0.4017, 0.1601, 0.4246, 0.2192, 0.4381, 0.1945, 0.4052, 0.1945, 0.4052, 0.1797, 0.2783, 0.1822, 0.2519, 0.1822, 0.2519, 0.2392, 0.1697, 0.2392, 0.1697, 0.2192, 0.1853, 0.1797, 0.345, 0.1797, 0.345, 0.1822, 0.3715, 0.1803, 0.3121, 0.1797, 0.2783, 0.1797, 0.2783, 0.2392, 0.4537, 0.2192, 0.4381, 0.2192, 0.4381, 0.1822, 0.2519, 0.1945, 0.2182, 0.1945, 0.2182, 0.1803, 0.3121, 0.1803, 0.3121, 0.1797, 0.345, 0.2685, 0.1553, 0.2685, 0.1553, 0.2392, 0.1697, 0.1822, 0.3715, 0.1822, 0.3715, 0.1945, 0.4052, 0.2192, 0.1853, 0.2192, 0.1853, 0.1945, 0.2182, 0.2685, 0.4681, 0.2392, 0.4537, 0.2392, 0.4537, 0.03187, 0.4508, 0.09098, 0.4262, 0.1036, 0.4554, 0.01448, 0.3627, 0.07673, 0.3536, 0.08219, 0.3923, 0.1453, 0.5076, 0.1749, 0.5336, 0.1322, 0.5809, 0.1036, 0.4554, 0.1214, 0.4817, 0.06841, 0.5182, 0.02111, 0.4097, 0.08219, 0.3923, 0.09098, 0.4262, 0.01214, 0.3117, 0.07476, 0.3117, 0.07673, 0.3536, 0.1749, 0.5336, 0.2091, 0.5586, 0.1729, 0.6113, 0.1214, 0.4817, 0.1453, 0.5076, 0.09688, 0.5496, 0.03189, 0.1725, 0.0472, 0.1373, 0.1036, 0.168, 0.01449, 0.2607, 0.02113, 0.2137, 0.0822, 0.231, 0.1322, 0.04245, 0.1749, 0.0898, 0.1453, 0.1158, 0.06844, 0.1052, 0.1215, 0.1416, 0.1036, 0.168, 0.02113, 0.2137, 0.03189, 0.1725, 0.091, 0.1971, 0.01214, 0.3117, 0.01449, 0.2607, 0.07674, 0.2698, 0.173, 0.01214, 0.2091, 0.06484, 0.1749, 0.0898, 0.09691, 0.07373, 0.1453, 0.1158, 0.1215, 0.1416])
me_cube_002.materials.append(mat_material_001)
me_cube_002.use_remesh_fix_poles = True
me_cube_002.use_remesh_preserve_attributes = False
me_cube_002.update()
me_cube_003 = bpy.data.meshes.new('Cube.003')
me_cube_003.from_pydata([(-3.239e-09, 1.335, 9.732), (-3.239e-09, 1.026, 9.596), (0.1192, 1.355, 9.686), (0.1192, 1.046, 9.551), (0.1686, 1.403, 9.577), (0.1686, 1.094, 9.442), (0.1192, 1.45, 9.468), (0.1192, 1.142, 9.333), (-3.239e-09, 1.47, 9.423), (-3.239e-09, 1.162, 9.287), (-0.1192, 1.45, 9.468), (-0.1192, 1.142, 9.333), (-0.1686, 1.403, 9.577), (-0.1686, 1.094, 9.442), (-0.1192, 1.355, 9.686), (-0.1192, 1.046, 9.551), (-3.48e-09, 1.618, 9.847), (0.1401, 1.63, 9.79), (0.1981, 1.66, 9.653), (0.1401, 1.69, 9.516), (-3.48e-09, 1.702, 9.459), (-0.1401, 1.69, 9.516), (-0.1981, 1.66, 9.653), (-0.1401, 1.63, 9.79), (-3.945e-09, 1.944, 9.813), (0.1565, 1.926, 9.751), (0.2213, 1.882, 9.601), (0.1565, 1.838, 9.45), (-3.945e-09, 1.82, 9.388), (-0.1565, 1.838, 9.45), (-0.2213, 1.882, 9.601), (-0.1565, 1.926, 9.751), (-4.475e-09, 2.553, 9.183), (0.2263, 2.479, 9.125), (0.32, 2.301, 8.986), (0.2263, 2.123, 8.847), (-4.475e-09, 2.049, 8.789), (-0.2263, 2.123, 8.847), (-0.32, 2.301, 8.986), (-0.2263, 2.479, 9.125), (-5.39e-09, 3.183, 8.175), (0.3055, 3.065, 8.131), (0.4321, 2.804, 8.035), (0.3055, 2.548, 7.94), (-5.39e-09, 2.442, 7.901), (-0.3055, 2.548, 7.94), (-0.4321, 2.804, 8.035), (-0.3055, 3.065, 8.131), (-7.063e-09, 3.692, 6.998), (0.4504, 3.572, 6.966), (0.6369, 3.225, 6.874), (0.4504, 2.926, 6.794), (-7.063e-09, 2.811, 6.763), (-0.4504, 2.926, 6.794), (-0.6369, 3.225, 6.874), (-0.4504, 3.572, 6.966), (-7.084e-09, 4.05, 5.281), (0.4545, 3.924, 5.262), (0.6428, 3.563, 5.202), (0.4545, 3.255, 5.154), (-7.084e-09, 3.137, 5.137), (-0.4545, 3.255, 5.154), (-0.6428, 3.563, 5.202), (-0.4545, 3.924, 5.262), (-5.553e-09, 4.085, 4.028), (0.383, 4.0, 4.029), (0.5417, 3.725, 4.014), (0.383, 3.455, 4.001), (-5.553e-09, 3.346, 3.997), (-0.383, 3.455, 4.001), (-0.5417, 3.725, 4.014), (-0.383, 4.0, 4.029), (-1.863e-09, 3.738, 2.76), (2.503e-18, 3.738, 2.76), (2.503e-18, 3.738, 2.76), (2.503e-18, 3.738, 2.76), (-1.863e-09, 3.738, 2.76), (2.503e-18, 3.738, 2.76), (2.503e-18, 3.738, 2.76), (2.503e-18, 3.738, 2.76)], [], [(0, 1, 3, 2), (2, 3, 5, 4), (4, 5, 7, 6), (6, 7, 9, 8), (8, 9, 11, 10), (10, 11, 13, 12), (12, 13, 15, 14), (14, 15, 1, 0), (14, 0, 16, 23), (0, 2, 17, 16), (4, 6, 19, 18), (10, 12, 22, 21), (6, 8, 20, 19), (12, 14, 23, 22), (2, 4, 18, 17), (8, 10, 21, 20), (23, 16, 24, 31), (21, 22, 30, 29), (19, 20, 28, 27), (17, 18, 26, 25), (22, 23, 31, 30), (20, 21, 29, 28), (18, 19, 27, 26), (16, 17, 25, 24), (28, 29, 37, 36), (26, 27, 35, 34), (24, 25, 33, 32), (31, 24, 32, 39), (29, 30, 38, 37), (27, 28, 36, 35), (25, 26, 34, 33), (30, 31, 39, 38), (38, 39, 47, 46), (36, 37, 45, 44), (34, 35, 43, 42), (32, 33, 41, 40), (39, 32, 40, 47), (37, 38, 46, 45), (35, 36, 44, 43), (33, 34, 42, 41), (45, 46, 54, 53), (43, 44, 52, 51), (41, 42, 50, 49), (46, 47, 55, 54), (44, 45, 53, 52), (42, 43, 51, 50), (40, 41, 49, 48), (47, 40, 48, 55), (48, 49, 57, 56), (55, 48, 56, 63), (53, 54, 62, 61), (51, 52, 60, 59), (49, 50, 58, 57), (54, 55, 63, 62), (52, 53, 61, 60), (50, 51, 59, 58), (62, 63, 71, 70), (60, 61, 69, 68), (58, 59, 67, 66), (56, 57, 65, 64), (63, 56, 64, 71), (61, 62, 70, 69), (59, 60, 68, 67), (57, 58, 66, 65), (65, 66, 74, 73), (70, 71, 79, 78), (68, 69, 77, 76), (66, 67, 75, 74), (64, 65, 73, 72), (71, 64, 72, 79), (69, 70, 78, 77), (67, 68, 76, 75)])
me_cube_003.polygons.foreach_set('use_smooth', [True] * 72)
_uv = me_cube_003.uv_layers.new(name='UVMap')
_uv.uv.foreach_set('vector', [1.0, 0.0, 1.0, 1.0, 0.875, 1.0, 0.875, 0.0, 0.875, 0.0, 0.875, 1.0, 0.75, 1.0, 0.75, 0.0, 0.75, 0.0, 0.75, 1.0, 0.625, 1.0, 0.625, 0.0, 0.625, 0.0, 0.625, 1.0, 0.5, 1.0, 0.5, 0.0, 0.5, 0.0, 0.5, 1.0, 0.375, 1.0, 0.375, 0.0, 0.375, 0.0, 0.375, 1.0, 0.25, 1.0, 0.25, 0.0, 0.25, 0.0, 0.25, 1.0, 0.125, 1.0, 0.125, 0.0, 0.125, 0.0, 0.125, 1.0, 0.0, 1.0, 0.0, 0.0, 0.125, 0.0, 0.0, 0.0, 0.0, 0.0, 0.125, 0.0, 1.0, 0.0, 0.875, 0.0, 0.875, 0.0, 1.0, 0.0, 0.75, 0.0, 0.625, 0.0, 0.625, 0.0, 0.75, 0.0, 0.375, 0.0, 0.25, 0.0, 0.25, 0.0, 0.375, 0.0, 0.625, 0.0, 0.5, 0.0, 0.5, 0.0, 0.625, 0.0, 0.25, 0.0, 0.125, 0.0, 0.125, 0.0, 0.25, 0.0, 0.875, 0.0, 0.75, 0.0, 0.75, 0.0, 0.875, 0.0, 0.5, 0.0, 0.375, 0.0, 0.375, 0.0, 0.5, 0.0, 0.125, 0.0, 0.0, 0.0, 0.0, 0.0, 0.125, 0.0, 0.375, 0.0, 0.25, 0.0, 0.25, 0.0, 0.375, 0.0, 0.625, 0.0, 0.5, 0.0, 0.5, 0.0, 0.625, 0.0, 0.875, 0.0, 0.75, 0.0, 0.75, 0.0, 0.875, 0.0, 0.25, 0.0, 0.125, 0.0, 0.125, 0.0, 0.25, 0.0, 0.5, 0.0, 0.375, 0.0, 0.375, 0.0, 0.5, 0.0, 0.75, 0.0, 0.625, 0.0, 0.625, 0.0, 0.75, 0.0, 1.0, 0.0, 0.875, 0.0, 0.875, 0.0, 1.0, 0.0, 0.5, 0.0, 0.375, 0.0, 0.375, 0.0, 0.5, 0.0, 0.75, 0.0, 0.625, 0.0, 0.625, 0.0, 0.75, 0.0, 1.0, 0.0, 0.875, 0.0, 0.875, 0.0, 1.0, 0.0, 0.125, 0.0, 0.0, 0.0, 0.0, 0.0, 0.125, 0.0, 0.375, 0.0, 0.25, 0.0, 0.25, 0.0, 0.375, 0.0, 0.625, 0.0, 0.5, 0.0, 0.5, 0.0, 0.625, 0.0, 0.875, 0.0, 0.75, 0.0, 0.75, 0.0, 0.875, 0.0, 0.25, 0.0, 0.125, 0.0, 0.125, 0.0, 0.25, 0.0, 0.25, 0.0, 0.125, 0.0, 0.125, 0.0, 0.25, 0.0, 0.5, 0.0, 0.375, 0.0, 0.375, 0.0, 0.5, 0.0, 0.75, 0.0, 0.625, 0.0, 0.625, 0.0, 0.75, 0.0, 1.0, 0.0, 0.875, 0.0, 0.875, 0.0, 1.0, 0.0, 0.125, 0.0, 0.0, 0.0, 0.0, 0.0, 0.125, 0.0, 0.375, 0.0, 0.25, 0.0, 0.25, 0.0, 0.375, 0.0, 0.625, 0.0, 0.5, 0.0, 0.5, 0.0, 0.625, 0.0, 0.875, 0.0, 0.75, 0.0, 0.75, 0.0, 0.875, 0.0, 0.375, 0.0, 0.25, 0.0, 0.25, 0.0, 0.375, 0.0, 0.625, 0.0, 0.5, 0.0, 0.5, 0.0, 0.625, 0.0, 0.875, 0.0, 0.75, 0.0, 0.75, 0.0, 0.875, 0.0, 0.25, 0.0, 0.125, 0.0, 0.125, 0.0, 0.25, 0.0, 0.5, 0.0, 0.375, 0.0, 0.375, 0.0, 0.5, 0.0, 0.75, 0.0, 0.625, 0.0, 0.625, 0.0, 0.75, 0.0, 1.0, 0.0, 0.875, 0.0, 0.875, 0.0, 1.0, 0.0, 0.125, 0.0, 0.0, 0.0, 0.0, 0.0, 0.125, 0.0, 1.0, 0.0, 0.875, 0.0, 0.875, 0.0, 1.0, 0.0, 0.125, 0.0, 0.0, 0.0, 0.0, 0.0, 0.125, 0.0, 0.375, 0.0, 0.25, 0.0, 0.25, 0.0, 0.375, 0.0, 0.625, 0.0, 0.5, 0.0, 0.5, 0.0, 0.625, 0.0, 0.875, 0.0, 0.75, 0.0, 0.75, 0.0, 0.875, 0.0, 0.25, 0.0, 0.125, 0.0, 0.125, 0.0, 0.25, 0.0, 0.5, 0.0, 0.375, 0.0, 0.375, 0.0, 0.5, 0.0, 0.75, 0.0, 0.625, 0.0, 0.625, 0.0, 0.75, 0.0, 0.25, 0.0, 0.125, 0.0, 0.125, 0.0, 0.25, 0.0, 0.5, 0.0, 0.375, 0.0, 0.375, 0.0, 0.5, 0.0, 0.75, 0.0, 0.625, 0.0, 0.625, 0.0, 0.75, 0.0, 1.0, 0.0, 0.875, 0.0, 0.875, 0.0, 1.0, 0.0, 0.125, 0.0, 0.0, 0.0, 0.0, 0.0, 0.125, 0.0, 0.375, 0.0, 0.25, 0.0, 0.25, 0.0, 0.375, 0.0, 0.625, 0.0, 0.5, 0.0, 0.5, 0.0, 0.625, 0.0, 0.875, 0.0, 0.75, 0.0, 0.75, 0.0, 0.875, 0.0, 0.875, 0.0, 0.75, 0.0, 0.75, 0.0, 0.875, 0.0, 0.25, 0.0, 0.125, 0.0, 0.125, 0.0, 0.25, 0.0, 0.5, 0.0, 0.375, 0.0, 0.375, 0.0, 0.5, 0.0, 0.75, 0.0, 0.625, 0.0, 0.625, 0.0, 0.75, 0.0, 1.0, 0.0, 0.875, 0.0, 0.875, 0.0, 1.0, 0.0, 0.125, 0.0, 0.0, 0.0, 0.0, 0.0, 0.125, 0.0, 0.375, 0.0, 0.25, 0.0, 0.25, 0.0, 0.375, 0.0, 0.625, 0.0, 0.5, 0.0, 0.5, 0.0, 0.625, 0.0])
me_cube_003.materials.append(mat_tail)
me_cube_003.use_remesh_fix_poles = True
me_cube_003.use_remesh_preserve_attributes = False
me_cube_003.update()
arm_armature = bpy.data.armatures.new('Armature')  # bones are not reproduced

# ---- objects
ob_cube = bpy.data.objects.new('Cube', me_cube_001)
ob_armature = bpy.data.objects.new('Armature', arm_armature)
ob_skirt = bpy.data.objects.new('Skirt', me_cube_002)
ob_tail = bpy.data.objects.new('Tail', me_cube_003)

# ---- transforms, parenting, visibility, modifiers, constraints
ob_cube.parent = ob_armature
ob_cube.location = (0.0, 0.0, 0.0)
_vg = ob_cube.vertex_groups.new(name='Bone')
for _i, _w in zip([0, 2, 6, 50, 68, 70, 80, 81, 104, 105, 106, 107, 108, 109, 110, 111, 112, 113, 114, 115, 116, 117, 121, 190, 192, 232, 249, 251, 261, 262, 285, 286, 287, 288, 289, 290, 291, 292, 293, 294, 298], [0.03135, 0.05701, 0.03174, 0.05645, 0.08325, 0.05421, 0.003107, 0.01301, 0.7041, 0.8274, 0.3407, 0.6743, 0.6684, 0.7435, 0.648, 0.1064, 0.1182, 0.08235, 0.05229, 0.1156, 0.1118, 0.09203, 0.07627, 0.03123, 0.057, 0.05642, 0.08324, 0.05405, 0.002866, 0.013, 0.704, 0.6734, 0.6681, 0.7434, 0.6451, 0.1061, 0.1181, 0.1155, 0.1118, 0.09163, 0.07568]): _vg.add([_i], _w, 'REPLACE')
_vg = ob_cube.vertex_groups.new(name='Bone.002')
for _i, _w in zip([5, 24, 25, 26, 27, 40, 41, 42, 43, 61, 80, 81, 82, 83, 104, 105, 106, 107, 108, 109, 110, 111, 112, 113, 114, 115, 116, 117, 118, 119, 120, 121, 210, 211, 224, 225, 242, 261, 262, 263, 264, 285, 286, 287, 288, 289, 290, 291, 292, 293, 294, 295, 296, 297, 298], [0.01234, 0.183, 0.1815, 0.7616, 0.7077, 0.03784, 0.03596, 0.1362, 0.1761, 0.1342, 0.5995, 0.6129, 0.153, 0.1168, 0.1007, 0.06519, 0.5009, 0.1324, 0.1132, 0.0925, 0.1894, 0.6932, 0.6958, 0.8472, 0.8561, 0.6229, 0.7508, 0.7694, 0.00622, 0.6798, 0.1754, 0.8163, 0.1831, 0.1815, 0.03785, 0.03597, 0.1342, 0.5996, 0.6129, 0.153, 0.1168, 0.1008, 0.1333, 0.1135, 0.09253, 0.1921, 0.6935, 0.6958, 0.623, 0.7508, 0.7699, 0.00622, 0.6797, 0.1754, 0.817]): _vg.add([_i], _w, 'REPLACE')
_vg = ob_cube.vertex_groups.new(name='Bone.001')
for _i, _w in zip([5, 7, 26, 27, 42, 43, 69, 71, 80, 81, 82, 83, 118, 119, 120, 122, 123, 124, 125, 187, 189, 250, 252, 261, 262, 263, 264, 295, 296, 297, 299, 300], [0.4258, 0.6126, 0.09529, 0.1057, 0.6017, 0.4893, 0.07486, 0.03756, 0.05816, 0.02747, 0.1679, 0.1185, 0.1639, 0.09391, 0.403, 0.3114, 0.03968, 0.02214, 0.2794, 0.004236, 0.00124, 0.07486, 0.03756, 0.05816, 0.02747, 0.1679, 0.1185, 0.1639, 0.09392, 0.403, 0.03968, 0.02214]): _vg.add([_i], _w, 'REPLACE')
_vg = ob_cube.vertex_groups.new(name='Bone.003')
for _i, _w in zip([1, 3, 5, 7, 24, 25, 26, 27, 40, 41, 42, 43, 51, 61, 69, 71, 80, 81, 82, 83, 85, 111, 112, 115, 116, 117, 118, 119, 120, 121, 122, 123, 124, 125, 130, 131, 132, 133, 134, 135, 136, 137, 186, 187, 188, 189, 263, 295, 296, 297, 299, 300, 361, 362, 363, 364, 365, 366, 367, 368], [0.854, 0.8152, 0.2603, 0.1739, 0.5362, 0.5269, 0.04724, 0.06744, 0.753, 0.7554, 0.1184, 0.1511, 0.7495, 0.3822, 0.856, 0.8781, 0.2209, 0.226, 0.58, 0.6758, 0.9505, 0.09841, 0.09101, 0.114, 0.06495, 0.06092, 0.6941, 0.1253, 0.308, 0.02511, 0.3209, 0.855, 0.8742, 0.3341, 0.08701, 0.0881, 0.1346, 0.1443, 0.07964, 0.07894, 0.08921, 0.03677, 0.08278, 0.02072, 0.07771, 0.02225, 0.01658, 0.08951, 0.02327, 0.073, 0.03584, 0.02424, 0.04405, 0.07216, 0.04351, 0.06732, 0.03982, 0.03947, 0.0446, 0.01839]): _vg.add([_i], _w, 'REPLACE')
_vg = ob_cube.vertex_groups.new(name='Bone.004')
for _i, _w in zip([1, 3, 24, 25, 28, 29, 30, 31, 40, 41, 44, 45, 51, 61, 62, 63, 69, 71, 80, 81, 82, 83, 111, 112, 115, 116, 117, 119, 130, 131, 132, 133, 134, 135, 136, 137, 138, 139, 140, 141, 142, 143, 144, 145, 146, 147, 148, 149, 150, 151, 152, 153, 361, 362, 363, 364, 365, 366, 367, 368], [0.1196, 0.1446, 0.2368, 0.2515, 0.6573, 0.6558, 0.6501, 0.6513, 0.1683, 0.1708, 0.6421, 0.6421, 0.2426, 0.4504, 0.6579, 0.6501, 0.0008635, 0.01542, 0.06601, 0.06667, 0.05353, 0.05324, 0.0595, 0.0531, 0.1077, 0.008535, 0.007331, 0.007918, 0.8801, 0.8803, 0.8583, 0.8479, 0.9082, 0.9092, 0.9021, 0.933, 0.1445, 0.1399, 0.1401, 0.1443, 0.1492, 0.1492, 0.1416, 0.148, 0.9027, 0.9074, 0.9009, 0.9009, 0.8963, 0.89, 0.9029, 0.9067, 0.8916, 0.8773, 0.8914, 0.8829, 0.9045, 0.905, 0.8992, 0.9115]): _vg.add([_i], _w, 'REPLACE')
_vg = ob_cube.vertex_groups.new(name='Bone.005')
for _i, _w in zip([28, 29, 30, 31, 32, 33, 34, 35, 36, 37, 38, 39, 44, 45, 46, 47, 48, 49, 62, 63, 64, 65, 66, 67, 86, 87, 88, 89, 90, 91, 92, 93, 138, 139, 140, 141, 142, 143, 144, 145, 146, 147, 148, 149, 150, 151, 152, 153, 154, 155, 156, 157, 158, 159, 160, 161, 361, 362, 363, 364, 365, 366, 367, 368], [0.3411, 0.3427, 0.3488, 0.3473, 0.9984, 0.9984, 0.9985, 0.9985, 0.9995, 0.9995, 0.9995, 0.9995, 0.3565, 0.3565, 0.9983, 0.9983, 0.9994, 0.9994, 0.3409, 0.3493, 0.9984, 0.9985, 0.9994, 0.9995, 0.9997, 0.9997, 0.9997, 0.9997, 0.9997, 0.9997, 0.9997, 0.9997, 0.8553, 0.8598, 0.8596, 0.8555, 0.8505, 0.8505, 0.8581, 0.8518, 0.09479, 0.08843, 0.09598, 0.09606, 0.1014, 0.109, 0.09353, 0.08984, 0.9963, 0.9962, 0.9959, 0.9959, 0.9961, 0.9963, 0.9962, 0.9963, 0.04677, 0.04492, 0.04739, 0.04421, 0.04799, 0.04803, 0.0507, 0.05452]): _vg.add([_i], _w, 'REPLACE')
_vg = ob_cube.vertex_groups.new(name='Bone.006')
for _i, _w in zip([122, 123, 124, 125, 126, 127, 128, 129, 186, 187, 188, 189, 299, 300, 301, 302, 359, 360], [0.03819, 0.05324, 0.04732, 0.04843, 0.9787, 0.9785, 0.9788, 0.9787, 0.8984, 0.9018, 0.8985, 0.9018, 0.05324, 0.04732, 0.9787, 0.9788, 0.8984, 0.8985]): _vg.add([_i], _w, 'REPLACE')
_vg = ob_cube.vertex_groups.new(name='Bone.011')
for _i, _w in zip([5, 7, 26, 27, 42, 43, 82, 118, 119, 120, 122, 123, 124, 125, 187, 189, 191, 193, 210, 211, 224, 225, 233, 242, 250, 252, 261, 262, 263, 264, 266, 290, 291, 292, 293, 294, 295, 296, 297, 298, 299, 300, 303, 304, 305, 306, 307, 308, 309, 310, 359, 360, 369, 370, 371, 372, 373, 374, 375, 376], [0.2603, 0.1739, 0.04724, 0.06734, 0.1184, 0.1511, 0.01658, 0.08951, 0.02327, 0.07299, 0.3209, 0.03584, 0.02424, 0.3341, 0.02072, 0.02225, 0.854, 0.8152, 0.5362, 0.5269, 0.753, 0.7554, 0.7495, 0.3822, 0.856, 0.8781, 0.221, 0.226, 0.58, 0.6758, 0.9505, 0.09841, 0.09101, 0.114, 0.06495, 0.06091, 0.6942, 0.1254, 0.308, 0.02504, 0.855, 0.8742, 0.08701, 0.0881, 0.1346, 0.1443, 0.07964, 0.07894, 0.08921, 0.03677, 0.08278, 0.07771, 0.04405, 0.07216, 0.04351, 0.06732, 0.03982, 0.03947, 0.0446, 0.01839]): _vg.add([_i], _w, 'REPLACE')
_vg = ob_cube.vertex_groups.new(name='Bone.012')
for _i, _w in zip([191, 193, 210, 211, 212, 213, 214, 215, 224, 225, 226, 227, 233, 242, 243, 244, 250, 252, 261, 262, 263, 264, 290, 291, 292, 293, 294, 296, 303, 304, 305, 306, 307, 308, 309, 310, 311, 312, 313, 314, 315, 316, 317, 318, 319, 320, 321, 322, 323, 324, 325, 326, 369, 370, 371, 372, 373, 374, 375, 376], [0.1196, 0.1446, 0.2368, 0.2515, 0.6573, 0.6558, 0.6501, 0.6513, 0.1683, 0.1708, 0.6421, 0.6421, 0.2426, 0.4504, 0.6579, 0.6501, 0.0008635, 0.01542, 0.06602, 0.06667, 0.05353, 0.05324, 0.0595, 0.0531, 0.1077, 0.008535, 0.007334, 0.007971, 0.8801, 0.8803, 0.8583, 0.8479, 0.9082, 0.9092, 0.9021, 0.933, 0.1445, 0.1399, 0.1401, 0.1443, 0.1492, 0.1492, 0.1416, 0.148, 0.9027, 0.9074, 0.9009, 0.9009, 0.8963, 0.89, 0.9029, 0.9067, 0.8916, 0.8773, 0.8914, 0.8829, 0.9045, 0.905, 0.8992, 0.9115]): _vg.add([_i], _w, 'REPLACE')
_vg = ob_cube.vertex_groups.new(name='Bone.013')
for _i, _w in zip([212, 213, 214, 215, 216, 217, 218, 219, 220, 221, 222, 223, 226, 227, 228, 229, 230, 231, 243, 244, 245, 246, 247, 248, 267, 268, 269, 270, 271, 272, 273, 274, 311, 312, 313, 314, 315, 316, 317, 318, 319, 320, 321, 322, 323, 324, 325, 326, 327, 328, 329, 330, 331, 332, 333, 334, 369, 370, 371, 372, 373, 374, 375, 376], [0.3411, 0.3427, 0.3488, 0.3473, 0.9984, 0.9984, 0.9985, 0.9985, 0.9995, 0.9995, 0.9995, 0.9995, 0.3565, 0.3565, 0.9983, 0.9983, 0.9994, 0.9994, 0.3409, 0.3493, 0.9984, 0.9985, 0.9994, 0.9995, 0.9997, 0.9997, 0.9997, 0.9997, 0.9997, 0.9997, 0.9997, 0.9997, 0.8553, 0.8598, 0.8596, 0.8555, 0.8505, 0.8505, 0.8581, 0.8518, 0.09479, 0.08843, 0.09598, 0.09606, 0.1014, 0.109, 0.09353, 0.08984, 0.9963, 0.9962, 0.9959, 0.9959, 0.9961, 0.9963, 0.9962, 0.9963, 0.04677, 0.04492, 0.04739, 0.04421, 0.04799, 0.04803, 0.0507, 0.05452]): _vg.add([_i], _w, 'REPLACE')
_vg = ob_cube.vertex_groups.new(name='Bone.007')
for _i, _w in zip([0, 2, 4, 6, 8, 9, 10, 11, 50, 52, 54, 68, 70, 72, 73, 104, 105, 106, 107, 108, 109, 110, 196, 235, 249, 251, 289], [0.4558, 0.4341, 0.4686, 0.4456, 0.01288, 0.008573, 0.03317, 0.01826, 0.1288, 0.4938, 0.02672, 0.6069, 0.6963, 0.02252, 0.03741, 0.07895, 0.03306, 0.06063, 0.08333, 0.05822, 0.08204, 0.08118, 0.01136, 0.01769, 0.09072, 0.06348, 0.00912]): _vg.add([_i], _w, 'REPLACE')
_vg = ob_cube.vertex_groups.new(name='Bone.008')
for _i, _w in zip([0, 2, 6, 8, 9, 10, 11, 12, 13, 14, 15, 50, 53, 54, 55, 56, 68, 70, 72, 73, 74, 75, 104, 107, 108, 109, 110, 162, 163, 164, 165, 166, 167, 168, 169, 170, 171, 172, 173, 174, 175, 176, 177], [0.4809, 0.4793, 0.01342, 0.9565, 0.9544, 0.9165, 0.9383, 0.5883, 0.5728, 0.5726, 0.592, 0.797, 0.9732, 0.92, 0.602, 0.6044, 0.1991, 0.1666, 0.9436, 0.9403, 0.5787, 0.5812, 0.07767, 0.06761, 0.117, 0.02446, 0.01341, 0.2018, 0.1985, 0.1816, 0.1789, 0.1693, 0.1671, 0.1917, 0.1934, 0.8424, 0.8661, 0.8435, 0.8621, 0.8764, 0.8763, 0.8493, 0.8518]): _vg.add([_i], _w, 'REPLACE')
_vg = ob_cube.vertex_groups.new(name='Bone.009')
for _i, _w in zip([12, 13, 14, 15, 16, 17, 18, 19, 20, 21, 22, 23, 55, 56, 57, 58, 59, 60, 74, 75, 76, 77, 78, 79, 84, 94, 100, 102, 103, 162, 163, 164, 165, 166, 167, 168, 169, 170, 171, 172, 173, 174, 175, 176, 177, 178, 179, 180, 181, 182, 183, 184, 185], [0.408, 0.4252, 0.4221, 0.4059, 0.2449, 0.5568, 0.0832, 0.5037, 0.3634, 0.4816, 0.9007, 0.904, 0.3963, 0.3927, 0.4889, 0.2348, 0.8514, 0.7845, 0.4192, 0.4139, 0.5583, 0.0709, 0.9122, 0.1999, 0.4752, 0.01946, 0.04618, 0.02438, 0.09023, 0.7912, 0.7995, 0.8126, 0.8193, 0.8276, 0.8306, 0.8009, 0.8049, 0.1522, 0.1307, 0.1538, 0.1349, 0.1219, 0.1196, 0.1476, 0.144, 0.8255, 0.96, 0.9253, 0.944, 0.7802, 0.9626, 0.823, 0.958]): _vg.add([_i], _w, 'REPLACE')
_vg = ob_cube.vertex_groups.new(name='Bone.010')
for _i, _w in zip([16, 17, 18, 19, 20, 21, 22, 23, 57, 58, 59, 60, 76, 77, 78, 79, 84, 94, 95, 96, 97, 98, 99, 100, 101, 102, 103, 178, 179, 180, 181, 182, 183, 184, 185], [0.7549, 0.4426, 0.9167, 0.4958, 0.6348, 0.5161, 0.09646, 0.09263, 0.5108, 0.7647, 0.1467, 0.2131, 0.4413, 0.9291, 0.08451, 0.7987, 0.5247, 0.9652, 1.012, 1.012, 0.9963, 1.003, 1.018, 0.9516, 1.006, 0.9627, 0.9094, 0.1686, 0.01762, 0.06907, 0.05099, 0.2132, 0.01062, 0.1695, 0.01937]): _vg.add([_i], _w, 'REPLACE')
_vg = ob_cube.vertex_groups.new(name='Bone.014')
for _i, _w in zip([4, 6, 10, 52, 54, 68, 70, 105, 106, 110, 190, 192, 194, 195, 196, 197, 232, 235, 249, 251, 253, 254, 285, 286, 287, 288, 289], [0.4686, 0.4456, 0.01136, 0.4938, 0.01769, 0.09072, 0.06349, 0.03306, 0.06103, 0.009377, 0.4558, 0.4341, 0.01288, 0.008573, 0.03317, 0.01826, 0.1288, 0.02672, 0.6069, 0.6963, 0.02252, 0.03741, 0.07895, 0.08336, 0.05823, 0.08204, 0.08129]): _vg.add([_i], _w, 'REPLACE')
_vg = ob_cube.vertex_groups.new(name='Bone.015')
for _i, _w in zip([6, 190, 192, 194, 195, 196, 197, 198, 199, 200, 201, 232, 234, 235, 236, 237, 249, 251, 253, 254, 255, 256, 285, 286, 287, 288, 289, 335, 336, 337, 338, 339, 340, 341, 342, 343, 344, 345, 346, 347, 348, 349, 350], [0.01342, 0.4809, 0.4793, 0.9565, 0.9544, 0.9165, 0.9383, 0.5883, 0.5728, 0.5726, 0.592, 0.797, 0.9732, 0.92, 0.602, 0.6044, 0.1991, 0.1666, 0.9436, 0.9403, 0.5787, 0.5812, 0.07767, 0.06764, 0.117, 0.02447, 0.01363, 0.2018, 0.1985, 0.1816, 0.1789, 0.1693, 0.1671, 0.1917, 0.1934, 0.8424, 0.8661, 0.8435, 0.8621, 0.8764, 0.8763, 0.8493, 0.8518]): _vg.add([_i], _w, 'REPLACE')
_vg = ob_cube.vertex_groups.new(name='Bone.016')
for _i, _w in zip([198, 199, 200, 201, 202, 203, 204, 205, 206, 207, 208, 209, 236, 237, 238, 239, 240, 241, 255, 256, 257, 258, 259, 260, 265, 275, 281, 283, 284, 335, 336, 337, 338, 339, 340, 341, 342, 343, 344, 345, 346, 347, 348, 349, 350, 351, 352, 353, 354, 355, 356, 357, 358], [0.408, 0.4252, 0.4221, 0.4059, 0.2449, 0.5568, 0.0832, 0.5037, 0.3634, 0.4816, 0.9007, 0.904, 0.3963, 0.3927, 0.4889, 0.2348, 0.8514, 0.7845, 0.4192, 0.4139, 0.5583, 0.0709, 0.9122, 0.1999, 0.4752, 0.01946, 0.04618, 0.02438, 0.09023, 0.7912, 0.7995, 0.8126, 0.8192, 0.8276, 0.8306, 0.8009, 0.8049, 0.1522, 0.1307, 0.1538, 0.1349, 0.1219, 0.1196, 0.1476, 0.144, 0.8255, 0.96, 0.9253, 0.944, 0.7802, 0.9626, 0.823, 0.958]): _vg.add([_i], _w, 'REPLACE')
_vg = ob_cube.vertex_groups.new(name='Bone.017')
for _i, _w in zip([202, 203, 204, 205, 206, 207, 208, 209, 238, 239, 240, 241, 257, 258, 259, 260, 265, 275, 276, 277, 278, 279, 280, 281, 282, 283, 284, 351, 352, 353, 354, 355, 356, 357, 358], [0.7549, 0.4426, 0.9167, 0.4958, 0.6348, 0.5161, 0.09646, 0.09263, 0.5108, 0.7647, 0.1467, 0.2131, 0.4413, 0.9291, 0.08451, 0.7987, 0.5247, 0.9652, 1.012, 1.012, 0.9963, 1.003, 1.018, 0.9516, 1.006, 0.9627, 0.9094, 0.1686, 0.01762, 0.06907, 0.05099, 0.2132, 0.01062, 0.1695, 0.01937]): _vg.add([_i], _w, 'REPLACE')
_m = ob_cube.modifiers.new('Armature', 'ARMATURE')
_m.object = ob_armature
ob_armature.location = (0.0, 0.0, 0.0)
ob_skirt.parent = ob_armature
ob_skirt.location = (0.0, 0.0, 0.0)
_vg = ob_skirt.vertex_groups.new(name='Bone')
_vg = ob_skirt.vertex_groups.new(name='Bone.002')
_vg = ob_skirt.vertex_groups.new(name='Bone.001')
_vg = ob_skirt.vertex_groups.new(name='Bone.003')
_vg = ob_skirt.vertex_groups.new(name='Bone.004')
_vg = ob_skirt.vertex_groups.new(name='Bone.005')
_vg = ob_skirt.vertex_groups.new(name='Bone.006')
_vg = ob_skirt.vertex_groups.new(name='Bone.011')
_vg = ob_skirt.vertex_groups.new(name='Bone.012')
_vg = ob_skirt.vertex_groups.new(name='Bone.013')
_vg = ob_skirt.vertex_groups.new(name='Bone.007')
_vg = ob_skirt.vertex_groups.new(name='Bone.008')
_vg = ob_skirt.vertex_groups.new(name='Bone.009')
_vg = ob_skirt.vertex_groups.new(name='Bone.010')
_vg = ob_skirt.vertex_groups.new(name='Bone.014')
_vg = ob_skirt.vertex_groups.new(name='Bone.015')
_vg = ob_skirt.vertex_groups.new(name='Bone.016')
_vg = ob_skirt.vertex_groups.new(name='Bone.017')
_vg = ob_skirt.vertex_groups.new(name='Bone.018')
for _i, _w in zip([1, 22, 44, 45, 49, 54], [0.3074, 0.01647, 0.002776, 0.1465, 0.05364, 0.06247]): _vg.add([_i], _w, 'REPLACE')
_vg = ob_skirt.vertex_groups.new(name='Bone.024')
for _i, _w in zip([0, 1, 3, 4, 5, 9, 10, 11, 12, 16, 17, 18, 19, 20, 21, 22, 28, 42, 44, 45, 47, 48, 49, 51, 54, 56, 57, 58, 62, 64], [1.25e-08, 4.672e-06, 4.914e-05, 0.0, 9.387e-05, 0.08535, 0.06878, 0.0421, 0.01271, 0.001483, 0.06184, 0.1339, 0.289, 0.6498, 0.9088, 0.4243, 0.0, 0.01087, 0.5375, 0.3386, 0.05944, 0.1675, 0.6492, 0.02998, 0.1127, 0.3327, 0.163, 0.03158, 0.04694, 0.09772]): _vg.add([_i], _w, 'REPLACE')
_vg = ob_skirt.vertex_groups.new(name='Bone.019')
for _i, _w in zip([1, 45, 49, 54], [0.002828, 0.1034, 0.02565, 0.007097]): _vg.add([_i], _w, 'REPLACE')
_vg = ob_skirt.vertex_groups.new(name='Bone.025')
for _i, _w in zip([0, 1, 5, 21, 22, 25, 27, 28, 31, 32, 33, 34, 37, 38, 39, 40, 41, 42, 44, 45, 49, 51, 52, 53, 54, 55, 58, 65, 66, 69, 71], [0.0, 1.031e-07, 0.0, 0.01055, 0.4223, 2.09e-09, 0.0, 9.183e-10, 0.0853, 0.06873, 0.042, 0.01263, 0.0008448, 0.06155, 0.1336, 0.2883, 0.6487, 0.9086, 0.05514, 0.3018, 0.1106, 0.5694, 0.0641, 0.1603, 0.6584, 0.005068, 0.03119, 0.3325, 0.1629, 0.04677, 0.0976]): _vg.add([_i], _w, 'REPLACE')
_vg = ob_skirt.vertex_groups.new(name='Bone.020')
for _i, _w in zip([0, 3, 4, 10, 11, 12, 13, 16, 17, 18, 19, 20, 23, 44, 45, 47, 48, 49, 50, 56, 57, 62, 63, 64], [0.2423, 0.23, 0.9629, 0.01768, 0.02709, 0.01934, 0.001449, 0.1097, 0.2346, 0.3794, 0.23, 0.1059, 0.02118, 0.1828, 0.01395, 0.1837, 0.3882, 0.06457, 0.06182, 0.02253, 0.07703, 0.07909, 0.03774, 0.1267]): _vg.add([_i], _w, 'REPLACE')
_vg = ob_skirt.vertex_groups.new(name='Bone.026')
for _i, _w in zip([0, 3, 9, 10, 11, 12, 13, 14, 15, 16, 17, 18, 19, 20, 23, 44, 47, 48, 49, 50, 56, 57, 60, 62, 63, 64], [0.07468, 0.0615, 0.2084, 0.4626, 0.5736, 0.5147, 0.2758, 0.09649, 0.0224, 0.1331, 0.3177, 0.2711, 0.3415, 0.1287, 0.04337, 0.08851, 0.08062, 0.2035, 0.01895, 0.005076, 0.1694, 0.4423, 0.04401, 0.4608, 0.2064, 0.436]): _vg.add([_i], _w, 'REPLACE')
_vg = ob_skirt.vertex_groups.new(name='Bone.021')
for _i, _w in zip([25, 26, 27, 32, 33, 34, 35, 37, 38, 39, 40, 41, 43, 46, 51, 52, 53, 54, 55, 65, 66, 69, 70, 71], [0.2408, 0.2202, 0.9598, 0.01746, 0.02683, 0.01906, 0.001175, 0.108, 0.2329, 0.3782, 0.2291, 0.1055, 0.02025, 0.01253, 0.1837, 0.1752, 0.3845, 0.06107, 0.06415, 0.02228, 0.0768, 0.07873, 0.03708, 0.1263]): _vg.add([_i], _w, 'REPLACE')
_vg = ob_skirt.vertex_groups.new(name='Bone.027')
for _i, _w in zip([15, 25, 26, 31, 32, 33, 34, 35, 36, 37, 38, 39, 40, 41, 43, 51, 52, 53, 54, 55, 65, 66, 68, 69, 70, 71], [0.0224, 0.07716, 0.05732, 0.2084, 0.4627, 0.5736, 0.5147, 0.2757, 0.09649, 0.1325, 0.3173, 0.2712, 0.3418, 0.1291, 0.04327, 0.0839, 0.09165, 0.2076, 0.005855, 0.02569, 0.1694, 0.4423, 0.04397, 0.4608, 0.2063, 0.436]): _vg.add([_i], _w, 'REPLACE')
_vg = ob_skirt.vertex_groups.new(name='Bone.022')
for _i, _w in zip([3, 16, 17, 47], [0.2047, 0.01754, 0.00359, 0.06238]): _vg.add([_i], _w, 'REPLACE')
_vg = ob_skirt.vertex_groups.new(name='Bone.028')
for _i, _w in zip([0, 2, 3, 6, 9, 10, 11, 12, 13, 14, 15, 16, 17, 18, 19, 20, 23, 24, 34, 35, 36, 37, 43, 44, 46, 47, 48, 49, 50, 52, 55, 56, 57, 60, 61, 62, 63, 64, 68, 69, 70], [0.008226, 0.3408, 0.4436, 0.9928, 0.0313, 0.09, 0.1534, 0.2857, 0.5449, 0.6942, 0.4464, 0.6123, 0.3013, 0.1465, 0.06676, 0.004057, 0.6963, 0.3635, 0.02266, 0.0752, 0.1538, 0.04691, 0.1257, 0.05981, 0.3361, 0.525, 0.1594, 0.0001319, 0.6546, 0.05879, 0.1202, 0.01726, 0.08754, 0.8135, 0.4566, 0.3091, 0.6325, 0.1831, 0.09833, 0.003962, 0.05067]): _vg.add([_i], _w, 'REPLACE')
_vg = ob_skirt.vertex_groups.new(name='Bone.023')
for _i, _w in zip([26, 37, 38, 52, 53], [0.244, 0.03056, 0.01401, 0.08542, 0.009259]): _vg.add([_i], _w, 'REPLACE')
_vg = ob_skirt.vertex_groups.new(name='Bone.029')
for _i, _w in zip([2, 3, 12, 13, 14, 15, 16, 17, 23, 24, 25, 26, 29, 31, 32, 33, 34, 35, 36, 37, 38, 39, 40, 41, 43, 46, 47, 50, 51, 52, 53, 55, 60, 61, 62, 63, 65, 66, 68, 69, 70, 71], [0.6044, 0.001212, 0.02631, 0.07808, 0.1576, 0.4528, 0.06806, 0.01247, 0.1821, 0.5439, 0.01171, 0.4324, 0.9932, 0.03193, 0.09064, 0.1544, 0.2873, 0.5475, 0.6978, 0.6285, 0.307, 0.1492, 0.06806, 0.005367, 0.7515, 0.5363, 0.06766, 0.187, 0.06007, 0.5064, 0.1721, 0.7062, 0.1063, 0.4797, 0.0102, 0.05601, 0.01798, 0.0884, 0.8213, 0.3117, 0.6373, 0.1848]): _vg.add([_i], _w, 'REPLACE')
_vg = ob_skirt.vertex_groups.new(name='Bone.030')
for _i, _w in zip([7, 8, 9, 10, 11, 12, 13, 18, 19, 20, 21, 22, 56, 57, 58, 59, 62, 63, 64], [0.4901, 0.987, 0.6366, 0.3294, 0.1643, 0.08884, 0.04158, 0.02468, 0.05294, 0.06782, 0.01978, 0.05191, 0.4208, 0.216, 0.4567, 0.9967, 0.06369, 0.006718, 0.1306]): _vg.add([_i], _w, 'REPLACE')
_vg = ob_skirt.vertex_groups.new(name='Bone.031')
for _i, _w in zip([7, 22, 30, 31, 32, 33, 34, 35, 39, 40, 41, 42, 58, 65, 66, 67, 69, 70, 71], [0.4901, 0.05191, 0.987, 0.6366, 0.3294, 0.1643, 0.08884, 0.04158, 0.02476, 0.05304, 0.06796, 0.0198, 0.4567, 0.4208, 0.216, 0.9967, 0.06369, 0.006712, 0.1307]): _vg.add([_i], _w, 'REPLACE')
_m = ob_skirt.modifiers.new('Armature', 'ARMATURE')
_m = ob_skirt.modifiers.new('Armature.001', 'ARMATURE')
_m.object = ob_armature
ob_tail.parent = ob_armature
ob_tail.location = (1.863e-10, -0.3063, -1.923)
ob_tail.scale = (1.2, 1.2, 1.2)
_vg = ob_tail.vertex_groups.new(name='Bone')
_vg = ob_tail.vertex_groups.new(name='Bone.002')
_vg = ob_tail.vertex_groups.new(name='Bone.001')
_vg = ob_tail.vertex_groups.new(name='Bone.003')
_vg = ob_tail.vertex_groups.new(name='Bone.004')
_vg = ob_tail.vertex_groups.new(name='Bone.005')
_vg = ob_tail.vertex_groups.new(name='Bone.006')
_vg = ob_tail.vertex_groups.new(name='Bone.011')
_vg = ob_tail.vertex_groups.new(name='Bone.012')
_vg = ob_tail.vertex_groups.new(name='Bone.013')
_vg = ob_tail.vertex_groups.new(name='Bone.007')
_vg = ob_tail.vertex_groups.new(name='Bone.008')
_vg = ob_tail.vertex_groups.new(name='Bone.009')
_vg = ob_tail.vertex_groups.new(name='Bone.010')
_vg = ob_tail.vertex_groups.new(name='Bone.014')
_vg = ob_tail.vertex_groups.new(name='Bone.015')
_vg = ob_tail.vertex_groups.new(name='Bone.016')
_vg = ob_tail.vertex_groups.new(name='Bone.017')
_vg = ob_tail.vertex_groups.new(name='Bone.018')
_vg = ob_tail.vertex_groups.new(name='Bone.024')
_vg = ob_tail.vertex_groups.new(name='Bone.030')
_vg = ob_tail.vertex_groups.new(name='Bone.032')
_vg = ob_tail.vertex_groups.new(name='Bone.019')
_vg = ob_tail.vertex_groups.new(name='Bone.025')
_vg = ob_tail.vertex_groups.new(name='Bone.031')
_vg = ob_tail.vertex_groups.new(name='Bone.033')
_vg = ob_tail.vertex_groups.new(name='Bone.020')
_vg = ob_tail.vertex_groups.new(name='Bone.026')
_vg = ob_tail.vertex_groups.new(name='Bone.034')
_vg = ob_tail.vertex_groups.new(name='Bone.021')
_vg = ob_tail.vertex_groups.new(name='Bone.027')
_vg = ob_tail.vertex_groups.new(name='Bone.035')
_vg = ob_tail.vertex_groups.new(name='Bone.022')
_vg = ob_tail.vertex_groups.new(name='Bone.028')
_vg = ob_tail.vertex_groups.new(name='Bone.036')
_vg = ob_tail.vertex_groups.new(name='Bone.023')
_vg = ob_tail.vertex_groups.new(name='Bone.029')
_vg = ob_tail.vertex_groups.new(name='Bone.037')
_vg = ob_tail.vertex_groups.new(name='Tail-Root')
for _i, _w in zip([0, 1, 2, 3, 4, 5, 6, 7, 8, 9, 10, 11, 12, 13, 14, 15, 16, 17, 18, 19, 20, 21, 22, 23, 24, 25, 26, 27, 29, 30, 31], [0.9901, 0.998, 0.9866, 0.9977, 0.9742, 0.9968, 0.947, 0.9957, 0.9418, 0.9955, 0.9499, 0.9958, 0.9757, 0.9969, 0.9869, 0.9977, 0.9269, 0.8911, 0.7457, 0.2315, 0.09584, 0.2138, 0.7654, 0.8936, 0.3581, 0.1801, 0.1091, 0.01779, 0.01194, 0.09637, 0.1726]): _vg.add([_i], _w, 'REPLACE')
_vg = ob_tail.vertex_groups.new(name='Tail1')
for _i, _w in zip([4, 6, 8, 10, 16, 17, 18, 19, 20, 21, 22, 23, 24, 25, 26, 27, 28, 29, 30, 31, 32, 33, 34, 35, 36, 37, 38, 39, 40, 41, 42, 43, 44, 45, 46, 47, 48, 49, 50, 51, 52, 53, 54, 55], [0.001651, 0.05305, 0.05816, 0.05011, 0.07306, 0.1089, 0.2543, 0.7684, 0.9042, 0.7861, 0.2346, 0.1064, 0.6419, 0.8199, 0.8909, 0.9661, 0.9987, 0.969, 0.9036, 0.8273, 0.9908, 0.994, 0.9972, 1.0, 0.9998, 0.9988, 0.9971, 0.9939, 0.9643, 0.9635, 0.9647, 0.9736, 0.9804, 0.9725, 0.9651, 0.9644, 0.01147, 0.01827, 0.02314, 0.02024, 0.001174, 0.02021, 0.02167, 0.01857]): _vg.add([_i], _w, 'REPLACE')
_vg = ob_tail.vertex_groups.new(name='Tail2')
for _i, _w in zip([40, 41, 42, 43, 45, 46, 47, 48, 49, 50, 51, 52, 53, 54, 55, 56, 57, 58, 59, 60, 61, 62, 63, 64, 65, 66, 67, 68, 69, 70, 71], [0.02104, 0.0226, 0.02047, 0.002764, 0.004858, 0.01955, 0.02094, 0.9683, 0.9647, 0.9621, 0.9638, 0.9738, 0.9638, 0.9628, 0.9645, 0.9658, 0.9601, 0.9568, 0.9614, 0.9723, 0.9611, 0.9568, 0.9603, 0.01318, 0.0383, 0.04971, 0.03217, 0.00143, 0.03119, 0.05033, 0.03601]): _vg.add([_i], _w, 'REPLACE')
_vg = ob_tail.vertex_groups.new(name='Tail3')
for _i, _w in zip([56, 57, 58, 59, 60, 61, 62, 63, 64, 65, 66, 67, 68, 69, 70, 71, 72, 73, 74, 75, 76, 77, 78, 79], [0.01677, 0.02769, 0.03396, 0.02506, 0.004241, 0.02569, 0.03407, 0.02731, 0.9684, 0.9558, 0.9501, 0.9589, 0.9743, 0.9594, 0.9496, 0.9569, 0.9997, 0.9997, 0.9996, 0.9997, 0.9997, 1.0, 0.9997, 0.9995]): _vg.add([_i], _w, 'REPLACE')
_m = ob_tail.modifiers.new('Armature', 'ARMATURE')
_m.object = ob_armature

# ---- collection membership
col_collection.objects.link(ob_cube)
col_collection.objects.link(ob_armature)
col_collection.objects.link(ob_skirt)
col_collection.objects.link(ob_tail)

# ---- scene / render settings (as saved in the file)
scene.frame_start = 1; scene.frame_end = 250; scene.frame_set(1)
scene.render.engine = 'BLENDER_EEVEE_NEXT'
scene.cycles.sampling_pattern = 'TABULATED_SOBOL'
scene.cycles.use_light_tree = False
scene.view_settings.view_transform = 'Filmic'
bpy.context.view_layer.update()

# ---- added for rendering (the .blend has no active camera and no usable light): camera, sun
cam_auto = bpy.data.cameras.new('AutoCamera')
cam_auto.lens = 50.0
cam_auto.sensor_width = 36.0
cam_auto.clip_end = 1000.0
ob_auto_camera = bpy.data.objects.new('AutoCamera', cam_auto)
scene.collection.objects.link(ob_auto_camera)
ob_auto_camera.location = (24.0152, -27.8339, 27.5643)
ob_auto_camera.rotation_euler = (1.09748, -7.21219e-08, 0.694738)
scene.camera = ob_auto_camera
light_auto_sun = bpy.data.lights.new('AutoSun', 'SUN')
light_auto_sun.energy = 3.0
light_auto_sun.angle = 0.0523599
ob_auto_sun = bpy.data.objects.new('AutoSun', light_auto_sun)
scene.collection.objects.link(ob_auto_sun)
ob_auto_sun.rotation_euler = (0.872665, 0.174533, 0.523599)
bpy.context.view_layer.update()
